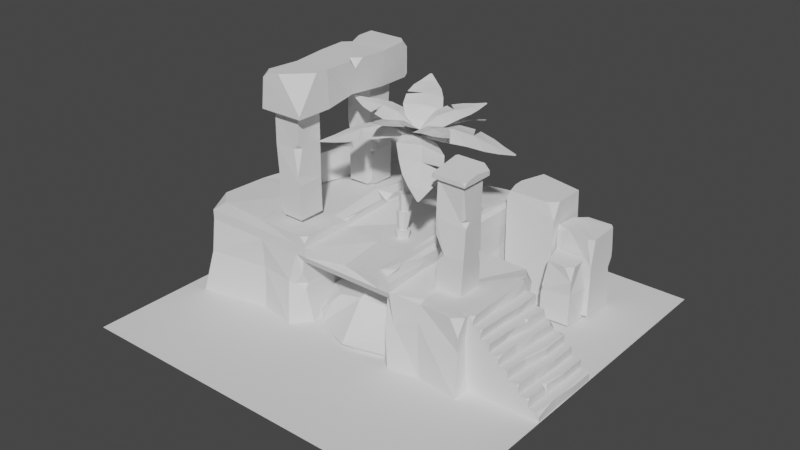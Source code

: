 # Source: polygon_runway_ruins.blend  (saved by Blender 2.90.8; exported with 4.5.12 LTS)
import bpy
from mathutils import Matrix  # noqa: F401  (used for matrix-valued properties, if any)

bpy.ops.wm.read_factory_settings(use_empty=True)
scene = bpy.context.scene
scene.name = 'Scene'

# ---- collections
col_collection = bpy.data.collections.new('Collection'); scene.collection.children.link(col_collection)
col_ruins = bpy.data.collections.new('ruins'); scene.collection.children.link(col_ruins)
col_palms = bpy.data.collections.new('Palms'); scene.collection.children.link(col_palms)
col_rocks = bpy.data.collections.new('Rocks'); scene.collection.children.link(col_rocks)

# ---- world
world_world = bpy.data.worlds.new('World'); scene.world = world_world
world_world.use_nodes = True; world_world.node_tree.nodes.clear()
_N = world_world.node_tree.nodes; _L = world_world.node_tree.links
n0 = _N.new('ShaderNodeOutputWorld'); n0.name = 'World Output'; n0.location = (300, 300)
n1 = _N.new('ShaderNodeBackground'); n1.name = 'Background'; n1.location = (10, 300)
n1.inputs[0].default_value = (0.05088, 0.05088, 0.05088, 1.0)
_L.new(n1.outputs[0], n0.inputs[0])
n0.is_active_output = True
world_world.color = (0.05088, 0.05088, 0.05088)
world_world.use_sun_shadow = False
world_world.sun_shadow_jitter_overblur = 0.0

# ---- meshes
me_plane = bpy.data.meshes.new('Plane')
me_plane.from_pydata([(-4.0, -4.0, 0.0), (4.0, -4.0, 0.0), (-4.0, 4.0, 0.0), (4.0, 4.0, 0.0)], [], [(0, 1, 3, 2)])
_uv = me_plane.uv_layers.new(name='UVMap')
_uv.uv.foreach_set('vector', [0.0, 0.0, 1.0, 0.0, 1.0, 1.0, 0.0, 1.0])
me_plane.use_remesh_fix_poles = True
me_plane.use_remesh_preserve_attributes = False
me_plane.use_mirror_vertex_groups = False
me_plane.update()
me_plane_005 = bpy.data.meshes.new('Plane.005')
me_plane_005.from_pydata([(0.2571, 0.2731, 0.005421), (-0.2758, -0.2542, 0.006324), (-0.2748, 0.2582, 0.01361), (0.2414, -0.2594, 1.992), (0.2493, 0.2857, 1.99), (-0.2782, -0.2455, 1.991), (0.2392, -0.2736, 1.331), (-0.2871, -0.2734, 1.333), (-0.2886, 0.2482, 1.338), (-0.2714, 0.2885, 0.6676), (0.2907, 0.265, 0.6929), (0.136, -0.2625, 0.01149), (0.2554, -0.1513, 0.01482), (0.2502, -0.2437, 0.1205), (-0.2814, 0.283, 1.891), (-0.2778, -0.002384, 1.993), (-0.1793, 0.284, 1.992), (0.2329, 0.1477, 1.327), (0.1646, 0.2317, 1.243), (0.1394, 0.2223, 1.344), (0.2347, 0.2462, 1.429), (-0.1925, -0.2585, 0.6704), (-0.2847, -0.2757, 1.193), (-0.2779, -0.1635, 0.6667), (-0.2773, -0.2613, 0.584), (0.1782, -0.2397, 0.6785), (0.2575, -0.2368, 0.5997), (0.2638, -0.1552, 0.6823), (0.2563, -0.2403, 0.7608)], [], [(1, 11, 13, 26, 25, 21, 24), (8, 7, 5, 15, 14), (7, 6, 3, 5), (10, 9, 8, 19, 18), (3, 4, 16, 15, 5), (0, 2, 9, 10), (17, 18, 19), (6, 17, 20, 4, 3), (25, 26, 27), (2, 1, 24, 23, 9), (12, 11, 1, 2, 0), (21, 22, 23), (11, 12, 13), (9, 23, 22, 7, 8), (14, 15, 16), (13, 12, 0, 10, 27, 26), (17, 19, 20), (20, 19, 8, 14, 16, 4), (21, 23, 24), (22, 21, 25, 28, 6, 7), (25, 27, 28), (28, 27, 10, 18, 17, 6)])
_uv = me_plane_005.uv_layers.new(name='UVMap')
_uv.uv.foreach_set('vector', [0.0, 1.0, 0.0, 0.2216, 0.01343, 0.0, 0.06739, 0.0, 0.06505, 0.1494, 0.01244, 0.8373, 0.0, 1.0, 1.0, 1.0, 0.0, 1.0, 0.0, 1.0, 0.4646, 1.0, 1.0, 1.0, 0.0, 1.0, 0.0, 0.0, 0.0, 0.0, 0.0, 1.0, 1.0, 0.0, 1.0, 1.0, 1.0, 1.0, 1.0, 0.1893, 1.0, 0.1523, 0.0, 0.0, 1.0, 0.0, 1.0, 0.8117, 0.4646, 1.0, 0.0, 1.0, 1.0, 0.0, 1.0, 1.0, 1.0, 1.0, 1.0, 0.0, 0.8058, 0.0, 1.0, 0.1523, 1.0, 0.1893, 0.0, 0.0, 0.8058, 0.0, 1.0, 0.0, 1.0, 0.0, 0.0, 0.0, 0.06505, 0.1494, 0.06739, 0.0, 0.2249, 0.0, 1.0, 1.0, 0.0, 1.0, 0.0, 1.0, 0.1659, 1.0, 1.0, 1.0, 0.2228, 0.0, 0.0, 0.2216, 0.0, 1.0, 1.0, 1.0, 1.0, 0.0, 0.01244, 0.8373, 0.0, 1.0, 0.1659, 1.0, 0.0, 0.2216, 0.2228, 0.0, 0.01343, 0.0, 1.0, 1.0, 0.1659, 1.0, 0.0, 1.0, 0.0, 1.0, 1.0, 1.0, 1.0, 1.0, 0.4646, 1.0, 1.0, 0.8117, 0.01343, 0.0, 0.2228, 0.0, 1.0, 0.0, 1.0, 0.0, 0.2249, 0.0, 0.06739, 0.0, 0.8058, 0.0, 1.0, 0.1893, 1.0, 0.0, 1.0, 0.0, 1.0, 0.1893, 1.0, 1.0, 1.0, 1.0, 1.0, 0.8117, 1.0, 0.0, 0.01244, 0.8373, 0.1659, 1.0, 0.0, 1.0, 0.0, 1.0, 0.01244, 0.8373, 0.06505, 0.1494, 0.06701, 0.0, 0.0, 0.0, 0.0, 1.0, 0.06505, 0.1494, 0.2249, 0.0, 0.06701, 0.0, 0.06701, 0.0, 0.2249, 0.0, 1.0, 0.0, 1.0, 0.1523, 0.8058, 0.0, 0.0, 0.0])
me_plane_005.use_remesh_fix_poles = True
me_plane_005.use_remesh_preserve_attributes = False
me_plane_005.use_mirror_vertex_groups = False
me_plane_005.update()
me_plane_003 = bpy.data.meshes.new('Plane.003')
me_plane_003.from_pydata([(-0.2469, -0.2469, 0.0), (0.2469, -0.2469, 0.0), (-0.2469, 0.2469, 0.0), (0.2469, 0.2469, 0.0), (-0.2469, -0.2469, 1.969), (0.2469, -0.2469, 1.969), (-0.2469, 0.2469, 1.969), (0.2469, 0.2469, 1.969), (-0.3173, -0.3173, 1.969), (0.3173, -0.3173, 1.969), (-0.3173, 0.3173, 1.969), (0.3173, 0.3173, 1.969), (0.258, 0.2175, 1.329), (0.2839, -0.2448, 0.6831), (-0.2374, -0.2893, 1.307), (-0.2425, 0.2141, 0.6564), (0.3173, -0.3173, 1.998), (0.3173, -0.2731, 2.05), (0.2724, -0.3173, 2.043), (-0.3173, -0.2725, 2.05), (-0.3173, -0.3173, 1.997), (-0.2719, -0.3173, 2.043), (0.3173, 0.001266, 2.096), (0.3173, 0.3173, 2.049), (0.2164, 0.3173, 2.15), (-0.3173, 0.3173, 2.117), (-0.3173, 0.285, 2.144), (-0.2846, 0.3173, 2.15), (-0.2427, -0.2576, 0.5113), (-0.09623, -0.2563, 0.6641), (-0.2393, -0.2756, 0.9957), (-0.2418, -0.1152, 0.6567), (0.2649, -0.1871, 1.384), (0.1826, -0.197, 1.299), (0.2698, -0.1877, 1.211), (0.2654, -0.09169, 1.304), (0.2445, 0.2527, 0.442), (0.1929, 0.2512, 0.6525), (0.2445, 0.2527, 0.7026), (0.2474, 0.2051, 0.6551), (-0.2547, 0.2543, 1.749), (-0.2005, 0.2624, 1.31), (-0.2675, 0.2633, 1.236), (-0.2664, 0.1989, 1.307)], [], [(0, 2, 3, 1), (5, 7, 11, 9), (33, 34, 35), (41, 42, 43), (15, 31, 30, 14, 43, 42), (40, 43, 14, 4, 6), (9, 11, 23, 22, 17, 16), (6, 4, 8, 10), (7, 6, 10, 11), (4, 5, 9, 8), (8, 9, 16, 18, 21, 20), (38, 37, 15, 42, 41, 12), (29, 30, 31), (13, 39, 38, 12, 35, 34), (37, 38, 39), (0, 1, 13, 29, 28), (32, 35, 12, 7, 5), (3, 2, 15, 37, 36), (30, 29, 13, 34, 33, 14), (16, 17, 18), (19, 20, 21), (19, 21, 18, 17, 22, 24, 27, 26), (22, 23, 24), (11, 10, 25, 27, 24, 23), (25, 26, 27), (10, 8, 20, 19, 26, 25), (29, 31, 28), (2, 0, 28, 31, 15), (33, 35, 32), (14, 33, 32, 5, 4), (37, 39, 36), (1, 3, 36, 39, 13), (41, 43, 40), (12, 41, 40, 6, 7)])
_uv = me_plane_003.uv_layers.new(name='UVMap')
_uv.uv.foreach_set('vector', [0.0, 0.0, 0.0, 1.0, 1.0, 1.0, 1.0, 0.0, 1.0, 0.0, 1.0, 1.0, 1.0, 1.0, 1.0, 0.0, 0.8319, 0.0, 1.0, 0.0, 1.0, 0.2188, 0.1325, 1.0, 0.0, 1.0, 0.0, 0.8742, 0.0, 1.0, 0.0, 0.3065, 0.0, 0.0, 0.0, 0.0, 0.0, 0.8742, 0.0, 1.0, 0.0, 1.0, 0.0, 0.8742, 0.0, 0.0, 0.0, 0.0, 0.0, 1.0, 1.0, 0.0, 1.0, 1.0, 1.0, 1.0, 1.0, 0.502, 1.0, 0.06976, 1.0, 0.0, 0.0, 1.0, 0.0, 0.0, 0.0, 0.0, 0.0, 1.0, 1.0, 1.0, 0.0, 1.0, 0.0, 1.0, 1.0, 1.0, 0.0, 0.0, 1.0, 0.0, 1.0, 0.0, 0.0, 0.0, 0.0, 0.0, 1.0, 0.0, 1.0, 0.0, 0.9293, 0.0, 0.07162, 0.0, 0.0, 0.0, 1.0, 1.0, 0.8961, 1.0, 0.0, 1.0, 0.0, 1.0, 0.1325, 1.0, 1.0, 1.0, 0.2765, 0.0, 0.0, 0.0, 0.0, 0.3065, 1.0, 0.0, 1.0, 0.8993, 1.0, 1.0, 1.0, 1.0, 1.0, 0.2188, 1.0, 0.0, 0.8961, 1.0, 1.0, 1.0, 1.0, 0.8993, 0.0, 0.0, 1.0, 0.0, 1.0, 0.0, 0.2765, 0.0, 0.0, 0.0, 1.0, 0.0, 1.0, 0.2188, 1.0, 1.0, 1.0, 1.0, 1.0, 0.0, 1.0, 1.0, 0.0, 1.0, 0.0, 1.0, 0.8961, 1.0, 1.0, 1.0, 0.0, 0.0, 0.2765, 0.0, 1.0, 0.0, 1.0, 0.0, 0.8319, 0.0, 0.0, 0.0, 1.0, 0.0, 1.0, 0.06976, 0.9293, 0.0, 0.0, 0.07063, 0.0, 0.0, 0.07162, 0.0, 0.0, 0.07063, 0.07162, 0.0, 0.9293, 0.0, 1.0, 0.06976, 1.0, 0.502, 0.841, 1.0, 0.05162, 1.0, 0.0, 0.9491, 1.0, 0.502, 1.0, 1.0, 0.841, 1.0, 1.0, 1.0, 0.0, 1.0, 0.0, 1.0, 0.05162, 1.0, 0.841, 1.0, 1.0, 1.0, 0.0, 1.0, 0.0, 0.9491, 0.05162, 1.0, 0.0, 1.0, 0.0, 0.0, 0.0, 0.0, 0.0, 0.07063, 0.0, 0.9491, 0.0, 1.0, 0.2765, 0.0, 0.0, 0.3065, 0.0, 0.0, 0.0, 1.0, 0.0, 0.0, 0.0, 0.0, 0.0, 0.3065, 0.0, 1.0, 0.8319, 0.0, 1.0, 0.2188, 1.0, 0.0, 0.0, 0.0, 0.8319, 0.0, 1.0, 0.0, 1.0, 0.0, 0.0, 0.0, 0.8961, 1.0, 1.0, 0.8993, 1.0, 1.0, 1.0, 0.0, 1.0, 1.0, 1.0, 1.0, 1.0, 0.8993, 1.0, 0.0, 0.1325, 1.0, 0.0, 0.8742, 0.0, 1.0, 1.0, 1.0, 0.1325, 1.0, 0.0, 1.0, 0.0, 1.0, 1.0, 1.0])
me_plane_003.use_remesh_fix_poles = True
me_plane_003.use_remesh_preserve_attributes = False
me_plane_003.use_mirror_vertex_groups = False
me_plane_003.update()
me_plane_004 = bpy.data.meshes.new('Plane.004')
me_plane_004.from_pydata([(0.2569, -0.2694, 6.946e-08), (-0.267, 0.2632, 2.019e-08), (0.2544, 0.2661, 3.55e-08), (-0.2792, -0.2557, 1.99), (0.2627, -0.2644, 1.99), (-0.2678, 0.2633, 1.99), (-0.2335, -0.2658, 0.6634), (-0.2899, -0.2527, 1.327), (-0.2858, 0.2746, 1.327), (0.2426, 0.278, 1.327), (0.2452, 0.2657, 0.6634), (0.2571, -0.2808, 0.6634), (-0.2666, -0.1465, 8.387e-09), (-0.1499, -0.2645, 1.938e-08), (-0.2607, -0.2636, 0.1165), (0.2606, 0.2664, 1.891), (-0.02083, 0.2638, 1.99), (0.2635, 0.1648, 1.99), (0.1217, -0.2469, 1.327), (0.2308, -0.2829, 0.831), (0.225, -0.1464, 1.327), (0.2271, -0.2483, 1.426), (-0.2723, 0.1809, 0.6634), (-0.2845, 0.2732, 1.184), (-0.1927, 0.2674, 0.6634), (-0.2781, 0.2671, 0.5763)], [], [(14, 13, 0, 11, 6), (9, 8, 5, 16, 15), (8, 7, 3, 5), (11, 10, 9, 20, 19), (3, 4, 17, 16, 5), (0, 2, 10, 11), (18, 19, 20), (7, 18, 21, 4, 3), (23, 22, 6, 7, 8), (2, 1, 25, 24, 10), (13, 12, 1, 2, 0), (22, 23, 24), (12, 13, 14), (10, 24, 23, 8, 9), (15, 16, 17), (6, 11, 19, 18, 7), (18, 20, 21), (21, 20, 9, 15, 17, 4), (22, 24, 25), (1, 12, 14, 6, 22, 25)])
_uv = me_plane_004.uv_layers.new(name='UVMap')
_uv.uv.foreach_set('vector', [0.01343, 0.0, 0.2228, 0.0, 1.0, 0.0, 1.0, 0.0, 0.07647, 0.0, 1.0, 1.0, 0.0, 1.0, 0.0, 1.0, 0.4646, 1.0, 1.0, 1.0, 0.0, 1.0, 0.0, 0.0, 0.0, 0.0, 0.0, 1.0, 1.0, 0.0, 1.0, 1.0, 1.0, 1.0, 1.0, 0.1893, 1.0, 0.0, 0.0, 0.0, 1.0, 0.0, 1.0, 0.8117, 0.4646, 1.0, 0.0, 1.0, 1.0, 0.0, 1.0, 1.0, 1.0, 1.0, 1.0, 0.0, 0.8058, 0.0, 1.0, 0.0, 1.0, 0.1893, 0.0, 0.0, 0.8058, 0.0, 1.0, 0.0, 1.0, 0.0, 0.0, 0.0, 0.0, 1.0, 0.01244, 0.8373, 0.07647, 0.0, 0.0, 0.0, 0.0, 1.0, 1.0, 1.0, 0.0, 1.0, 0.0, 1.0, 0.1659, 1.0, 1.0, 1.0, 0.2228, 0.0, 0.0, 0.2216, 0.0, 1.0, 1.0, 1.0, 1.0, 0.0, 0.01244, 0.8373, 0.0, 1.0, 0.1659, 1.0, 0.0, 0.2216, 0.2228, 0.0, 0.01343, 0.0, 1.0, 1.0, 0.1659, 1.0, 0.0, 1.0, 0.0, 1.0, 1.0, 1.0, 1.0, 1.0, 0.4646, 1.0, 1.0, 0.8117, 0.07647, 0.0, 1.0, 0.0, 1.0, 0.0, 0.8058, 0.0, 0.0, 0.0, 0.8058, 0.0, 1.0, 0.1893, 1.0, 0.0, 1.0, 0.0, 1.0, 0.1893, 1.0, 1.0, 1.0, 1.0, 1.0, 0.8117, 1.0, 0.0, 0.01244, 0.8373, 0.1659, 1.0, 0.0, 1.0, 0.0, 1.0, 0.0, 0.2216, 0.01343, 0.0, 0.07647, 0.0, 0.01244, 0.8373, 0.0, 1.0])
me_plane_004.use_remesh_fix_poles = True
me_plane_004.use_remesh_preserve_attributes = False
me_plane_004.use_mirror_vertex_groups = False
me_plane_004.update()
me_plane_006 = bpy.data.meshes.new('Plane.006')
me_plane_006.from_pydata([(-0.4925, -0.5042, 9.098e-11), (0.5471, -0.4997, 2.612e-10), (-0.5066, 2.861, 0.0), (-0.5049, 2.861, 0.8219), (-0.4732, 2.025, 2.16e-10), (-0.4657, 1.184, 2.644e-10), (-0.4717, 0.3413, 2.256e-10), (0.5619, 0.3448, 3.574e-10), (0.4808, 1.129, 0.07341), (0.5105, 2.02, 2.481e-11), (-0.4301, 1.19, 0.8219), (-0.3105, 0.3506, 0.8219), (0.5294, 0.3393, 0.8219), (0.5759, 2.049, 0.8043), (-0.01271, -0.4795, 0.8302), (0.5436, -0.497, 0.06431), (0.5197, 0.05049, 0.8287), (0.5066, 2.861, 0.6682), (0.353, 2.861, 0.8219), (0.5197, 2.708, 0.8186), (0.5503, 0.9963, 0.8219), (0.5373, 1.171, 0.6338), (0.5606, 1.375, 0.818), (0.3667, 1.187, 0.8219), (-0.4928, 2.44, 0.8219), (-0.4792, 2.024, 0.6502), (-0.4704, 1.852, 0.8219), (-0.3091, 2.028, 0.819), (-0.4005, -0.3532, 0.8219), (-0.4307, -0.4936, 0.6831), (-0.2789, -0.4873, 0.8247), (0.507, 2.787, 2.194e-12), (0.4322, 2.861, 0.0), (0.5066, 2.861, 0.0744)], [], [(33, 32, 2, 3, 18, 17), (1, 7, 12, 16, 15), (0, 1, 15, 14, 30, 29), (10, 23, 22, 13, 27, 26), (24, 27, 13, 19, 18, 3), (5, 6, 11, 10), (4, 5, 10, 26, 25), (21, 22, 23), (7, 8, 21, 20, 12), (8, 9, 13, 22, 21), (0, 6, 7, 1), (6, 5, 8, 7), (5, 4, 9, 8), (14, 15, 16), (6, 0, 29, 28, 11), (17, 18, 19), (4, 2, 32, 31, 9), (21, 23, 20), (11, 12, 20, 23, 10), (25, 27, 24), (2, 4, 25, 24, 3), (25, 26, 27), (28, 29, 30), (28, 30, 14, 16, 12, 11), (31, 32, 33), (9, 31, 33, 17, 19, 13)])
_uv = me_plane_006.uv_layers.new(name='UVMap')
_uv.uv.foreach_set('vector', [1.0, 1.0, 0.9266, 1.0, 0.0, 1.0, 0.0, 1.0, 0.8481, 1.0, 1.0, 1.0, 1.0, 0.0, 1.0, 0.25, 1.0, 0.25, 1.0, 0.1602, 1.0, 0.0, 0.0, 0.0, 1.0, 0.0, 1.0, 0.0, 0.4405, 0.0, 0.1513, 0.0, 0.0, 0.0, 0.0, 0.5, 0.8078, 0.5, 1.0, 0.5549, 1.0, 0.75, 0.1625, 0.75, 0.0, 0.6986, 0.0, 0.8742, 0.1625, 0.75, 1.0, 0.75, 1.0, 0.9529, 0.8481, 1.0, 0.0, 1.0, 0.0, 0.5, 0.0, 0.25, 0.0, 0.25, 0.0, 0.5, 0.0, 0.75, 0.0, 0.5, 0.0, 0.5, 0.0, 0.6986, 0.0, 0.75, 1.0, 0.5, 1.0, 0.5549, 0.8078, 0.5, 1.0, 0.25, 1.0, 0.5, 1.0, 0.5, 1.0, 0.444, 1.0, 0.25, 1.0, 0.5, 1.0, 0.75, 1.0, 0.75, 1.0, 0.5549, 1.0, 0.5, 0.0, 0.0, 0.0, 0.25, 1.0, 0.25, 1.0, 0.0, 0.0, 0.25, 0.0, 0.5, 1.0, 0.5, 1.0, 0.25, 0.0, 0.5, 0.0, 0.75, 1.0, 0.75, 1.0, 0.5, 0.4405, 0.0, 1.0, 0.0, 1.0, 0.1602, 0.0, 0.25, 0.0, 0.0, 0.0, 0.0, 0.0, 0.04104, 0.0, 0.25, 1.0, 1.0, 0.8481, 1.0, 1.0, 0.9529, 0.0, 0.75, 0.0, 1.0, 0.9266, 1.0, 1.0, 0.9779, 1.0, 0.75, 1.0, 0.5, 0.8078, 0.5, 1.0, 0.444, 0.0, 0.25, 1.0, 0.25, 1.0, 0.444, 0.8078, 0.5, 0.0, 0.5, 0.0, 0.75, 0.1625, 0.75, 0.0, 0.8742, 0.0, 1.0, 0.0, 0.75, 0.0, 0.75, 0.0, 0.8742, 0.0, 1.0, 0.0, 0.75, 0.0, 0.6986, 0.1625, 0.75, 0.0, 0.04104, 0.0, 0.0, 0.1513, 0.0, 0.0, 0.04104, 0.1513, 0.0, 0.4405, 0.0, 1.0, 0.1602, 1.0, 0.25, 0.0, 0.25, 1.0, 0.9779, 0.9266, 1.0, 1.0, 1.0, 1.0, 0.75, 1.0, 0.9779, 1.0, 1.0, 1.0, 1.0, 1.0, 0.9529, 1.0, 0.75])
me_plane_006.use_remesh_fix_poles = True
me_plane_006.use_remesh_preserve_attributes = False
me_plane_006.use_mirror_vertex_groups = False
me_plane_006.update()
me_cube_002 = bpy.data.meshes.new('Cube.002')
me_cube_002.from_pydata([(-0.8839, -1.023, -0.9795), (-0.9645, 0.9715, -0.9937), (1.008, -1.004, -0.9963), (1.035, 0.9298, -0.9846), (0.881, 0.9136, 0.9126), (0.6463, -0.7921, 0.9468), (0.953, -0.7911, 0.643), (0.9319, -0.4533, 0.9349), (-0.691, 0.9858, 0.9856), (-0.9945, 0.9956, 0.6904), (-0.9813, -0.04608, 0.992), (-0.9586, -1.008, 0.8527), (-0.8331, -0.9897, 0.9816), (-0.9738, -0.4626, 0.9889)], [], [(1, 9, 8, 4, 3), (4, 8, 10, 13, 12, 5, 7), (1, 3, 2, 0), (3, 4, 7, 6, 2), (5, 6, 7), (2, 6, 5, 12, 11, 0), (8, 9, 10), (11, 12, 13), (0, 11, 13, 10, 9, 1)])
_uv = me_cube_002.uv_layers.new(name='UVMap')
_uv.uv.foreach_set('vector', [0.375, 0.25, 0.5862, 0.25, 0.625, 0.2911, 0.625, 0.5, 0.375, 0.5, 0.625, 0.5, 0.8339, 0.5, 0.875, 0.6303, 0.875, 0.6822, 0.8578, 0.75, 0.6639, 0.75, 0.625, 0.7051, 0.125, 0.5, 0.375, 0.5, 0.375, 0.75, 0.125, 0.75, 0.375, 0.5, 0.625, 0.5, 0.625, 0.7051, 0.5867, 0.75, 0.375, 0.75, 0.6639, 0.75, 0.5867, 0.75, 0.625, 0.7051, 0.375, 0.75, 0.5867, 0.75, 0.625, 0.7889, 0.625, 0.9828, 0.6082, 1.0, 0.375, 1.0, 0.8339, 0.5, 0.5862, 0.25, 0.625, 0.1197, 0.6082, 0.0, 0.625, 0.9828, 0.875, 0.6822, 0.375, 0.0, 0.6082, 0.0, 0.625, 0.06783, 0.625, 0.1197, 0.5862, 0.25, 0.375, 0.25])
me_cube_002.use_remesh_fix_poles = True
me_cube_002.use_remesh_preserve_attributes = False
me_cube_002.use_mirror_vertex_groups = False
me_cube_002.update()
me_plane_001 = bpy.data.meshes.new('Plane.001')
me_plane_001.from_pydata([(-3.589, -1.8, 7.451e-09), (0.9, -1.5, -7.451e-09), (-3.5, 3.0, 0.0), (1.0, 3.0, 0.0), (-3.5, 3.0, 1.5), (-3.5, -1.5, 1.5), (0.9, -1.418, 1.343), (1.0, 3.0, 1.5), (-1.085, -1.276, -1.49e-08), (-1.25, 3.0, 0.0), (-1.15, -1.418, 1.343), (-1.25, 3.0, 1.5), (-3.656, 0.8123, 0.0), (1.0, 0.75, 0.0), (-3.5, 0.75, 1.5), (1.0, 0.75, 1.5), (-1.25, 0.75, 0.0), (2.54, -1.585, -3.725e-09), (2.5, 0.75, 0.0), (-3.5, 0.75, 1.7), (-3.5, -1.5, 1.7), (-1.25, -1.5, 1.7), (1.0, -1.5, 1.7), (1.0, 0.75, 1.7), (1.0, 3.0, 1.7), (-1.25, 3.0, 1.7), (-3.5, 3.0, 1.7), (-1.384, -1.648, 0.0), (1.031, -1.592, -3.725e-09), (-1.25, -1.5, 1.5), (1.0, -1.5, 1.5), (-1.15, 1.9, -7.451e-09), (0.9, 1.9, -7.451e-09), (-1.15, 1.9, 1.4), (0.9, 1.9, 1.4), (-1.015, -1.5, 1.5), (0.7647, -1.5, 1.5), (0.7647, 3.0, 0.0), (-1.015, 3.0, 0.0), (0.7647, 3.0, 1.5), (-1.015, 3.0, 1.5), (-1.015, -1.5, 1.7), (0.7647, -1.5, 1.7), (0.7647, 3.0, 1.7), (-1.015, 3.0, 1.7), (0.7647, 0.75, 1.7), (-0.9993, 0.8164, 1.762), (-0.9356, -1.418, 1.343), (0.6856, -1.418, 1.343), (-0.9356, 1.9, 0.0), (0.6856, 1.9, 0.0), (-0.9356, 1.9, 1.4), (0.6856, 1.9, 1.4), (-3.326, 0.7429, 1.895), (0.7647, -1.5, 1.9), (-1.25, 3.0, 1.9), (-1.25, -1.5, 1.9), (-1.015, 2.864, 1.9), (-1.28, 0.7909, 1.99), (0.7647, 3.0, 1.9), (0.715, 0.6974, 1.964), (-3.5, 1.803, 0.0), (1.0, 2.132, 0.0), (-1.032, 2.18, 1.93), (-3.5, 1.803, 1.5), (-3.5, 1.803, 1.7), (-1.25, 1.968, 1.9), (0.7647, 2.115, 1.9), (-1.015, 1.985, 1.7), (1.0, 2.132, 1.7), (-3.5, 1.803, 1.9), (0.7647, 2.115, 1.7), (1.0, 2.132, 1.5), (-1.25, 1.968, 0.0), (-1.274, -0.4224, 1.851), (-1.15, -0.3487, 1.4), (-3.5, -0.1362, 0.0), (0.7647, -0.5218, 1.9), (-0.9356, -0.3681, 1.4), (-1.015, -0.3609, 1.7), (2.5, -0.6787, 0.0), (-3.5, -0.1362, 1.7), (0.9, -0.534, -7.451e-09), (0.7647, -0.5218, 1.7), (2.5, -0.6787, 1.5), (0.9, -0.534, 1.4), (-3.5, -0.1362, 1.5), (1.0, -0.5431, 0.0), (-3.5, -0.1362, 1.9), (0.9819, -0.5186, 1.555), (1.0, -0.5431, 1.7), (-1.15, -0.3487, -7.451e-09), (-1.25, -0.3396, 0.0), (0.6856, -0.5147, 1.4), (-2.732, 3.0, 1.5), (-2.617, 2.936, 1.949), (-2.158, -1.5, 1.7), (-2.318, -0.243, 1.9), (-2.445, 0.75, 0.0), (-2.415, 0.7218, 1.822), (-2.215, -1.465, 1.9), (-2.709, 2.92, 0.0), (-2.588, 1.87, 0.0), (-2.158, -1.5, 1.5), (-2.318, -0.243, 0.0), (-2.588, 1.87, 1.9), (-2.158, -1.5, 0.0), (-2.732, 3.0, 1.7), (-0.1531, -1.418, 1.343), (-0.1827, -0.4361, 1.681), (-0.2479, 1.9, 0.0), (-0.2786, 3.0, 1.592), (-0.2786, 3.0, 0.0), (-0.2518, 2.041, 1.681), (-0.2479, 1.9, 1.4), (-0.2158, 0.75, 1.592), (-0.2786, 3.0, 1.5), (-0.1531, -1.5, 1.5), (-0.2518, 2.041, 0.0), (-0.1827, -0.4361, 1.4), (-0.1412, -1.371, 1.596), (0.9066, 2.959, 0.8746), (1.067, -1.453, 0.8746), (-3.427, -1.649, 0.8745), (-3.468, 2.94, 0.8745), (-1.441, -1.528, 0.872), (-1.389, 2.94, 0.8668), (-3.468, 0.7425, 0.8745), (0.9535, 0.8869, 0.8746), (2.475, -1.453, 0.8746), (2.475, 0.6596, 0.8746), (0.9, -1.5, 0.8163), (0.9, 1.9, 0.8163), (-1.15, 1.9, 0.8163), (-0.9356, 1.9, 0.8163), (0.6856, 1.9, 0.8163), (0.7368, 2.959, 0.8746), (-0.9019, 2.959, 0.8746), (0.9674, 2.151, 1.061), (-3.468, 1.771, 0.8745), (-1.15, -0.3487, 0.8163), (2.373, -0.6572, 0.8745), (0.9, -0.534, 0.8163), (-3.468, -0.1229, 0.8745), (-2.124, 2.979, 0.8955), (-2.157, -1.455, 0.8745), (-0.2352, 2.967, 1.003), (-0.2479, 1.9, 0.8163), (1.451, 0.6609, 0.0), (1.648, -1.463, 1.863e-09), (1.534, 0.75, 1.5), (1.534, -0.5914, 0.0), (1.534, -0.5914, 1.44), (1.496, 0.8059, 0.8746), (1.568, -1.41, 1.092), (-1.128, -1.5, 1.9), (-1.015, -1.5, 1.787), (-1.015, -1.387, 1.9), (0.8148, -1.494, 1.906), (0.9619, -1.49, 1.813), (1.011, -1.279, 1.888), (1.0, 0.75, 1.827), (0.9291, 0.7369, 1.916), (0.9273, 2.127, 1.9), (1.0, 2.132, 1.827), (0.9531, 2.669, 1.915), (1.0, -0.5431, 1.827), (0.9273, -0.5365, 1.9), (0.9597, -1.054, 1.911), (0.9772, 2.97, 1.812), (0.844, 2.975, 1.91), (0.9541, 2.823, 1.92), (-1.161, -1.436, 1.09), (-1.327, -1.497, 0.8488), (-1.163, -1.36, 0.7332), (-1.17, -1.292, 0.8173), (2.305, -1.464, 1.5), (2.487, -1.475, 1.168), (2.5, -1.302, 1.5), (1.125, -1.462, 1.5), (1.572, -1.341, 1.425), (1.875, -1.386, 1.5), (1.569, -1.232, 1.475), (-3.285, 2.984, 1.912), (-3.5, 3.0, 1.762), (-3.5, 2.862, 1.9), (-3.161, -1.467, 1.95), (-3.478, -1.158, 1.951), (-3.5, -1.5, 1.7), (-1.244, 0.7942, 1.978), (-0.9993, 0.651, 1.9), (-1.025, 0.8141, 1.793), (-1.001, 0.9817, 1.903), (-0.9851, -0.07926, 1.874), (-1.092, -0.3834, 1.829), (-1.027, -0.7159, 1.862), (-1.015, -0.3609, 1.8), (2.5, 0.5477, 1.5), (2.492, 0.7211, 1.3), (2.28, 0.8259, 1.444)], [], [(48, 108, 119, 93), (4, 64, 65, 26), (128, 138, 72, 15), (127, 143, 86, 14), (126, 144, 94, 11), (8, 174, 173, 125, 27), (123, 145, 103, 5), (137, 126, 11, 40), (14, 86, 81, 19), (12, 61, 102, 98), (0, 76, 104, 106), (40, 11, 25, 44), (124, 139, 64, 4), (149, 151, 80, 17), (15, 72, 69, 23), (6, 48, 93, 85), (152, 89, 30, 179, 182), (154, 149, 17, 129), (150, 152, 84, 197, 199), (25, 107, 95, 55), (54, 158, 160, 168, 167, 77), (11, 94, 107, 25), (36, 30, 22, 42), (5, 103, 96, 20), (30, 89, 90, 22), (134, 147, 114, 51), (48, 6, 30, 36), (131, 1, 28, 122), (175, 174, 8, 91, 140), (135, 132, 34, 52), (47, 10, 75, 78), (131, 6, 85, 142), (133, 134, 51, 33), (10, 47, 35, 29), (47, 108, 117, 35), (29, 35, 41, 21), (35, 117, 120, 41), (67, 163, 165, 171, 170, 59), (41, 120, 109, 79), (19, 81, 88, 53), (46, 115, 113, 68), (7, 39, 43, 24), (39, 116, 111, 43), (121, 136, 39, 7), (136, 146, 116, 39), (23, 69, 164, 161), (53, 99, 105, 70), (20, 96, 100, 186, 188), (42, 22, 159, 158, 54), (191, 189, 190), (41, 79, 196, 195, 157, 156), (45, 83, 77, 60), (44, 25, 55, 57), (58, 189, 192, 63, 66), (74, 194, 193, 190, 189, 58), (43, 71, 67, 59), (70, 105, 95, 183, 185), (13, 87, 82, 32, 50, 110, 118, 62), (73, 102, 101, 9), (22, 90, 166, 168, 160, 159), (63, 68, 44, 57), (67, 71, 45, 60), (62, 118, 112, 37, 3), (165, 164, 69, 24, 169, 171), (138, 62, 3, 121), (68, 113, 111, 44), (69, 72, 7, 24), (66, 63, 57, 55), (139, 61, 12, 127), (70, 65, 19, 53), (65, 64, 14, 19), (140, 91, 31, 133), (151, 87, 13, 148), (85, 93, 52, 34), (46, 68, 63, 192, 191), (77, 83, 42, 54), (56, 155, 157, 195, 194, 74), (77, 167, 162, 60), (84, 152, 182, 181, 176, 178), (90, 89, 15, 23), (92, 91, 8, 27), (82, 87, 28, 1), (78, 75, 33, 51), (93, 119, 114, 52), (79, 109, 115, 46), (81, 86, 5, 20), (92, 104, 98, 16), (60, 162, 163, 67), (141, 80, 18, 130), (88, 97, 99, 53), (142, 85, 34, 132), (143, 76, 0, 123), (187, 186, 100, 97, 88), (98, 102, 73, 16), (97, 100, 56, 74), (98, 104, 76, 12), (101, 102, 61, 2), (95, 105, 66, 55), (144, 101, 2, 124), (145, 106, 27, 125), (106, 104, 92, 27), (105, 99, 58, 66), (100, 96, 21, 56), (26, 65, 70, 185, 184), (99, 97, 74, 58), (107, 94, 4, 26), (96, 103, 29, 21), (114, 119, 78, 51), (118, 110, 49, 31, 91, 92, 16, 73), (111, 113, 71, 43), (117, 108, 48, 36), (120, 117, 36, 42), (109, 120, 42, 83), (113, 115, 45, 71), (111, 116, 40, 44), (146, 112, 38, 137), (115, 109, 83, 45), (119, 108, 47, 78), (147, 110, 50, 135), (112, 118, 73, 9, 38), (114, 147, 135, 52), (116, 146, 137, 40), (103, 145, 125, 29), (94, 144, 124, 4), (86, 143, 123, 5), (82, 142, 132, 32), (153, 150, 199, 198, 130), (75, 140, 133, 33), (64, 139, 127, 14), (72, 138, 121, 7), (37, 112, 146, 136), (3, 37, 136, 121), (31, 49, 134, 133), (1, 131, 142, 82), (50, 32, 132, 135), (6, 131, 122, 30), (49, 110, 147, 134), (148, 153, 130, 18), (17, 80, 141, 129), (2, 61, 139, 124), (38, 9, 126, 137), (0, 106, 145, 123), (173, 172, 10, 29, 125), (9, 101, 144, 126), (12, 76, 143, 127), (13, 62, 138, 128), (181, 180, 154, 129, 177, 176), (13, 128, 153, 148), (129, 141, 84, 178, 177), (80, 151, 148, 18), (15, 89, 152, 150), (128, 15, 150, 153), (122, 28, 149, 154), (28, 87, 151, 149), (155, 156, 157), (21, 41, 156, 155, 56), (158, 159, 160), (163, 164, 165), (166, 167, 168), (166, 161, 162, 167), (161, 164, 163, 162), (166, 90, 23, 161), (169, 170, 171), (24, 43, 59, 170, 169), (172, 173, 175), (10, 172, 175, 140, 75), (173, 174, 175), (176, 177, 178), (30, 122, 154, 180, 179), (181, 182, 180), (182, 179, 180), (183, 184, 185), (95, 107, 26, 184, 183), (186, 187, 188), (88, 81, 20, 188, 187), (189, 191, 192), (196, 194, 195), (194, 196, 193), (193, 196, 79, 46, 191, 190), (197, 198, 199), (84, 141, 130, 198, 197)])
_uv = me_plane_001.uv_layers.new(name='UVMap')
_uv.uv.foreach_set('vector', [0.8259, 0.0, 0.7474, 0.0, 0.7446, 0.0, 0.8259, 0.0, 0.0, 1.0, 0.0, 0.7341, 0.0, 0.7341, 0.0, 1.0, 1.0, 0.5, 1.0, 0.8071, 1.0, 0.8071, 1.0, 0.5, 0.0, 0.5, 0.0, 0.3031, 0.0, 0.3031, 0.0, 0.5, 0.4731, 1.0, 0.2957, 1.0, 0.1707, 1.0, 0.5, 1.0, 0.5222, 0.0, 0.5222, 0.0, 0.5095, 0.0, 0.5, 0.0, 0.5, 0.0, 0.0, 0.0, 0.2983, 0.0, 0.2983, 0.0, 0.0, 0.0, 0.6667, 1.0, 0.4731, 1.0, 0.5, 1.0, 0.6667, 1.0, 0.0, 0.5, 0.0, 0.3031, 0.0, 0.3031, 0.0, 0.5, 0.0, 0.5, 0.0, 0.7341, 0.2027, 0.7489, 0.2345, 0.5, 0.0, 0.0, 0.0, 0.3031, 0.2626, 0.2793, 0.2983, 0.0, 0.6667, 1.0, 0.5, 1.0, 0.5, 1.0, 0.6667, 1.0, 0.0, 1.0, 0.0, 0.7341, 0.0, 0.7341, 0.0, 1.0, 1.0, 0.0, 1.0, 0.2019, 1.0, 0.1825, 1.0, 0.0, 1.0, 0.5, 1.0, 0.8071, 1.0, 0.8071, 1.0, 0.5, 0.9778, 0.0, 0.8259, 0.0, 0.8259, 0.0, 0.9778, 0.0, 1.0, 0.2019, 1.0, 0.2126, 1.0, 0.0, 1.0, 0.0, 1.0, 0.02602, 1.0, 0.0, 1.0, 0.0, 1.0, 0.0, 1.0, 0.0, 1.0, 0.5, 1.0, 0.2019, 1.0, 0.1825, 1.0, 0.4551, 1.0, 0.5, 0.5, 1.0, 0.1707, 1.0, 0.1707, 1.0, 0.5, 1.0, 0.8333, 0.0, 0.8669, 0.0, 0.9486, 0.02553, 0.9682, 0.09679, 0.9485, 0.2141, 0.8333, 0.2174, 0.5, 1.0, 0.1707, 1.0, 0.1707, 1.0, 0.5, 1.0, 0.8333, 0.0, 1.0, 0.0, 1.0, 0.0, 0.8333, 0.0, 0.0, 0.0, 0.2983, 0.0, 0.2983, 0.0, 0.0, 0.0, 1.0, 0.0, 1.0, 0.2126, 1.0, 0.2126, 1.0, 0.0, 0.6741, 0.0, 0.7385, 0.0, 0.7385, 0.0, 0.6741, 0.0, 0.8259, 0.0, 0.9778, 0.0, 1.0, 0.0, 0.8333, 0.0, 0.9778, 0.0, 0.9778, 0.0, 1.0, 0.0, 1.0, 0.0, 0.5222, 0.0, 0.5222, 0.0, 0.5222, 0.0, 0.5222, 0.0, 0.5222, 0.0, 0.8259, 0.0, 0.9778, 0.0, 0.9778, 0.0, 0.8259, 0.0, 0.6741, 0.0, 0.5222, 0.0, 0.5222, 0.0, 0.6741, 0.0, 0.9778, 0.0, 0.9778, 0.0, 0.9778, 0.0, 0.9778, 0.0, 0.5222, 0.0, 0.6741, 0.0, 0.6741, 0.0, 0.5222, 0.0, 0.5222, 0.0, 0.6741, 0.0, 0.6667, 0.0, 0.5, 0.0, 0.6741, 0.0, 0.7474, 0.0, 0.7474, 0.0, 0.6667, 0.0, 0.5, 0.0, 0.6667, 0.0, 0.6667, 0.0, 0.5, 0.0, 0.6667, 0.0, 0.7474, 0.0, 0.7471, 0.02608, 0.6667, 0.0, 0.8333, 0.8033, 0.9485, 0.806, 0.9881, 0.9353, 0.9949, 0.9721, 0.9029, 1.0, 0.8333, 1.0, 0.6667, 0.0, 0.7471, 0.02608, 0.7446, 0.2364, 0.6667, 0.2531, 0.0, 0.5, 0.0, 0.3031, 0.0, 0.3031, 0.01655, 0.5, 0.6667, 0.5, 0.7415, 0.5, 0.7381, 0.7868, 0.6667, 0.7744, 1.0, 1.0, 0.8333, 1.0, 0.8333, 1.0, 1.0, 1.0, 0.8333, 1.0, 0.7356, 1.0, 0.7356, 1.0, 0.8333, 1.0, 0.964, 1.0, 0.8333, 1.0, 0.8333, 1.0, 1.0, 1.0, 0.8333, 1.0, 0.7356, 1.0, 0.7356, 1.0, 0.8333, 1.0, 1.0, 0.5, 1.0, 0.8071, 1.0, 0.8071, 1.0, 0.5, 0.01655, 0.5, 0.2345, 0.5, 0.2027, 0.7489, 0.0, 0.7341, 0.0, 0.0, 0.2983, 0.0, 0.2983, 0.0, 0.07376, 0.0, 0.0, 0.0, 0.8333, 0.0, 1.0, 0.0, 0.9699, 0.0, 0.8669, 0.0, 0.8333, 0.0, 0.6514, 0.5, 0.5211, 0.5, 0.6667, 0.4632, 0.6667, 0.0, 0.6667, 0.2531, 0.6667, 0.2531, 0.6667, 0.2308, 0.6667, 0.02515, 0.6667, 0.0, 0.8333, 0.5, 0.8333, 0.2174, 0.8333, 0.2174, 0.8333, 0.5, 0.6667, 1.0, 0.5, 1.0, 0.5, 1.0, 0.6667, 0.9697, 0.5, 0.5, 0.5211, 0.5, 0.6667, 0.5365, 0.6667, 0.8156, 0.5, 0.7706, 0.5, 0.2579, 0.6049, 0.2549, 0.6667, 0.274, 0.6667, 0.4632, 0.5211, 0.5, 0.5, 0.5, 0.8333, 1.0, 0.8333, 0.8033, 0.8333, 0.8033, 0.8333, 1.0, 0.0, 0.7341, 0.2027, 0.7489, 0.1707, 1.0, 0.04151, 1.0, 0.0, 0.9693, 1.0, 0.5, 1.0, 0.2126, 0.9778, 0.0, 0.9778, 0.0, 0.8259, 0.0, 0.7385, 0.0, 0.7218, 0.7868, 1.0, 0.8071, 0.5, 0.7706, 0.2027, 0.7489, 0.1707, 1.0, 0.5, 1.0, 1.0, 0.0, 1.0, 0.2126, 1.0, 0.2126, 0.9682, 0.09679, 0.9486, 0.02553, 0.9699, 0.0, 0.6667, 0.8156, 0.6667, 0.7744, 0.6667, 1.0, 0.6667, 0.9697, 0.8333, 0.8033, 0.8333, 0.8033, 0.8333, 0.5, 0.8333, 0.5, 1.0, 0.8071, 0.7218, 0.7868, 0.7356, 1.0, 0.8333, 1.0, 1.0, 1.0, 0.9881, 0.9353, 1.0, 0.8071, 1.0, 0.8071, 1.0, 1.0, 1.0, 1.0, 0.9949, 0.9721, 1.0, 0.8071, 1.0, 0.8071, 1.0, 1.0, 0.964, 1.0, 0.6667, 0.7744, 0.7381, 0.7868, 0.7356, 1.0, 0.6667, 1.0, 1.0, 0.8071, 1.0, 0.8071, 1.0, 1.0, 1.0, 1.0, 0.5, 0.7706, 0.6667, 0.8156, 0.6667, 0.9697, 0.5, 1.0, 0.0, 0.7341, 0.0, 0.7341, 0.0, 0.5, 0.0, 0.5, 0.0, 0.7341, 0.0, 0.7341, 0.0, 0.5, 0.01655, 0.5, 0.0, 0.7341, 0.0, 0.7341, 0.0, 0.5, 0.0, 0.5, 0.5222, 0.0, 0.5222, 0.0, 0.5222, 0.0, 0.5222, 0.0, 1.0, 0.2019, 1.0, 0.2126, 1.0, 0.5, 1.0, 0.5, 0.9778, 0.0, 0.8259, 0.0, 0.8259, 0.0, 0.9778, 0.0, 0.6667, 0.5, 0.6667, 0.7744, 0.6667, 0.8156, 0.6667, 0.5365, 0.6514, 0.5, 0.8333, 0.2174, 0.8333, 0.2174, 0.8333, 0.0, 0.8333, 0.0, 0.5, 0.0, 0.5865, 0.0, 0.6667, 0.02515, 0.6667, 0.2308, 0.6049, 0.2549, 0.5, 0.2579, 0.8333, 0.2174, 0.9485, 0.2141, 0.9585, 0.5, 0.8333, 0.5, 1.0, 0.1825, 1.0, 0.2019, 1.0, 0.02602, 1.0, 0.0, 1.0, 0.0, 1.0, 0.04396, 1.0, 0.2126, 1.0, 0.2126, 1.0, 0.5, 1.0, 0.5, 0.5, 0.2579, 0.5222, 0.0, 0.5222, 0.0, 0.5, 0.0, 0.9778, 0.0, 1.0, 0.2126, 1.0, 0.0, 0.9778, 0.0, 0.6741, 0.0, 0.5222, 0.0, 0.5222, 0.0, 0.6741, 0.0, 0.8259, 0.0, 0.7446, 0.0, 0.7385, 0.0, 0.8259, 0.0, 0.6667, 0.2531, 0.7446, 0.2364, 0.7415, 0.5, 0.6667, 0.5, 0.0, 0.3031, 0.0, 0.3031, 0.0, 0.0, 0.0, 0.0, 0.5, 0.2579, 0.2626, 0.2793, 0.2345, 0.5, 0.5, 0.5, 0.8333, 0.5, 0.9585, 0.5, 0.9485, 0.806, 0.8333, 0.8033, 1.0, 0.1825, 1.0, 0.1825, 1.0, 0.5, 1.0, 0.5, 0.0, 0.3031, 0.2626, 0.2793, 0.2345, 0.5, 0.01655, 0.5, 0.9778, 0.0, 0.9778, 0.0, 0.9778, 0.0, 0.9778, 0.0, 0.0, 0.3031, 0.0, 0.3031, 0.0, 0.0, 0.0, 0.0, 0.0, 0.07068, 0.07376, 0.0, 0.2983, 0.0, 0.2626, 0.2793, 0.0, 0.3031, 0.2345, 0.5, 0.2027, 0.7489, 0.5, 0.7706, 0.5, 0.5, 0.2626, 0.2793, 0.2983, 0.0, 0.5, 0.0, 0.5, 0.2579, 0.2345, 0.5, 0.2626, 0.2793, 0.0, 0.3031, 0.0, 0.5, 0.1707, 1.0, 0.2027, 0.7489, 0.0, 0.7341, 0.0, 1.0, 0.1707, 1.0, 0.2027, 0.7489, 0.5, 0.7706, 0.5, 1.0, 0.2957, 1.0, 0.1707, 1.0, 0.0, 1.0, 0.0, 1.0, 0.2983, 0.0, 0.2983, 0.0, 0.5, 0.0, 0.5, 0.0, 0.2983, 0.0, 0.2626, 0.2793, 0.5, 0.2579, 0.5, 0.0, 0.2027, 0.7489, 0.2345, 0.5, 0.5, 0.5, 0.5, 0.7706, 0.2983, 0.0, 0.2983, 0.0, 0.5, 0.0, 0.5, 0.0, 0.0, 1.0, 0.0, 0.7341, 0.0, 0.7341, 0.0, 0.9693, 0.0, 1.0, 0.2345, 0.5, 0.2626, 0.2793, 0.5, 0.2579, 0.5, 0.5, 0.1707, 1.0, 0.1707, 1.0, 0.0, 1.0, 0.0, 1.0, 0.2983, 0.0, 0.2983, 0.0, 0.5, 0.0, 0.5, 0.0, 0.7385, 0.0, 0.7446, 0.0, 0.6741, 0.0, 0.6741, 0.0, 0.7218, 0.7868, 0.7385, 0.0, 0.6741, 0.0, 0.5222, 0.0, 0.5222, 0.0, 0.5, 0.2579, 0.5, 0.5, 0.5, 0.7706, 0.7356, 1.0, 0.7381, 0.7868, 0.8333, 0.8033, 0.8333, 1.0, 0.7474, 0.0, 0.7474, 0.0, 0.8259, 0.0, 0.8333, 0.0, 0.7471, 0.02608, 0.7474, 0.0, 0.8333, 0.0, 0.8333, 0.0, 0.7446, 0.2364, 0.7471, 0.02608, 0.8333, 0.0, 0.8333, 0.2174, 0.7381, 0.7868, 0.7415, 0.5, 0.8333, 0.5, 0.8333, 0.8033, 0.7356, 1.0, 0.7356, 1.0, 0.6667, 1.0, 0.6667, 1.0, 0.7356, 1.0, 0.7356, 1.0, 0.6667, 1.0, 0.6667, 1.0, 0.7415, 0.5, 0.7446, 0.2364, 0.8333, 0.2174, 0.8333, 0.5, 0.7446, 0.0, 0.7474, 0.0, 0.6741, 0.0, 0.6741, 0.0, 0.7385, 0.0, 0.7385, 0.0, 0.8259, 0.0, 0.8259, 0.0, 0.7356, 1.0, 0.7218, 0.7868, 0.5, 0.7706, 0.5, 1.0, 0.6667, 1.0, 0.7385, 0.0, 0.7385, 0.0, 0.8259, 0.0, 0.8259, 0.0, 0.7356, 1.0, 0.7356, 1.0, 0.6667, 1.0, 0.6667, 1.0, 0.2983, 0.0, 0.2983, 0.0, 0.5, 0.0, 0.5, 0.0, 0.1707, 1.0, 0.2957, 1.0, 0.0, 1.0, 0.0, 1.0, 0.0, 0.3031, 0.0, 0.3031, 0.0, 0.0, 0.0, 0.0, 0.9778, 0.0, 0.9778, 0.0, 0.9778, 0.0, 0.9778, 0.0, 1.0, 0.5, 1.0, 0.5, 1.0, 0.5, 1.0, 0.5, 1.0, 0.5, 0.5222, 0.0, 0.5222, 0.0, 0.5222, 0.0, 0.5222, 0.0, 0.0, 0.7341, 0.0, 0.7341, 0.0, 0.5, 0.0, 0.5, 1.0, 0.8071, 1.0, 0.8071, 0.964, 1.0, 1.0, 1.0, 0.8333, 1.0, 0.7356, 1.0, 0.7356, 1.0, 0.8333, 1.0, 1.0, 1.0, 0.8333, 1.0, 0.8333, 1.0, 0.964, 1.0, 0.5222, 0.0, 0.6741, 0.0, 0.6741, 0.0, 0.5222, 0.0, 0.9778, 0.0, 0.9778, 0.0, 0.9778, 0.0, 0.9778, 0.0, 0.8259, 0.0, 0.9778, 0.0, 0.9778, 0.0, 0.8259, 0.0, 0.9778, 0.0, 0.9778, 0.0, 1.0, 0.0, 1.0, 0.0, 0.6741, 0.0, 0.7385, 0.0, 0.7385, 0.0, 0.6741, 0.0, 1.0, 0.5, 1.0, 0.5, 1.0, 0.5, 1.0, 0.5, 1.0, 0.0, 1.0, 0.1825, 1.0, 0.1825, 1.0, 0.0, 0.0, 1.0, 0.0, 0.7341, 0.0, 0.7341, 0.0, 1.0, 0.6667, 1.0, 0.5, 1.0, 0.4731, 1.0, 0.6667, 1.0, 0.0, 0.0, 0.2983, 0.0, 0.2983, 0.0, 0.0, 0.0, 0.5095, 0.0, 0.5222, 0.0, 0.5222, 0.0, 0.5, 0.0, 0.5, 0.0, 0.5, 1.0, 0.1707, 1.0, 0.2957, 1.0, 0.4731, 1.0, 0.0, 0.5, 0.0, 0.3031, 0.0, 0.3031, 0.0, 0.5, 1.0, 0.5, 1.0, 0.8071, 1.0, 0.8071, 1.0, 0.5, 1.0, 0.0, 1.0, 0.0, 1.0, 0.0, 1.0, 0.0, 1.0, 0.0, 1.0, 0.0, 1.0, 0.5, 1.0, 0.5, 1.0, 0.5, 1.0, 0.5, 1.0, 0.0, 1.0, 0.1825, 1.0, 0.1825, 1.0, 0.04396, 1.0, 0.0, 1.0, 0.1825, 1.0, 0.2019, 1.0, 0.5, 1.0, 0.5, 1.0, 0.5, 1.0, 0.2126, 1.0, 0.2019, 1.0, 0.5, 1.0, 0.5, 1.0, 0.5, 1.0, 0.5, 1.0, 0.5, 1.0, 0.0, 1.0, 0.0, 1.0, 0.0, 1.0, 0.0, 1.0, 0.0, 1.0, 0.2126, 1.0, 0.2019, 1.0, 0.0, 0.5865, 0.0, 0.6667, 0.0, 0.6667, 0.02515, 0.5, 0.0, 0.6667, 0.0, 0.6667, 0.0, 0.5865, 0.0, 0.5, 0.0, 0.8669, 0.0, 0.9699, 0.0, 0.9486, 0.02553, 0.9485, 0.806, 1.006, 0.8074, 0.9881, 0.9353, 1.0, 0.2126, 1.0, 0.2141, 0.9682, 0.09679, 1.0, 0.2126, 1.0, 0.5, 0.9585, 0.5, 0.9485, 0.2141, 1.0, 0.5, 1.0, 0.8071, 0.9485, 0.806, 0.9585, 0.5, 1.0, 0.2126, 1.0, 0.2126, 1.0, 0.5, 1.0, 0.5, 1.0, 1.0, 0.9029, 1.0, 0.9949, 0.9721, 1.0, 1.0, 0.8333, 1.0, 0.8333, 1.0, 0.9029, 1.0, 1.0, 1.0, 0.5222, 0.0, 0.5095, 0.0, 0.5222, 0.0, 0.5222, 0.0, 0.5222, 0.0, 0.5222, 0.0, 0.5222, 0.0, 0.5222, 0.0, 0.5095, 0.0, 0.5222, 0.0, 0.5222, 0.0, 1.0, 0.0, 1.0, 0.0, 1.0, 0.04396, 1.0, 0.0, 1.0, 0.0, 1.0, 0.0, 1.0, 0.0, 1.0, 0.0, 1.0, 0.0, 1.0, 0.02602, 1.0, 0.0, 1.0, 0.02602, 1.0, 0.0, 1.0, 0.0, 0.04151, 1.0, 0.0, 1.0, 0.0, 0.9693, 0.1707, 1.0, 0.1707, 1.0, 0.0, 1.0, 0.0, 1.0, 0.04151, 1.0, 0.07376, 0.0, 0.0, 0.07068, 0.0, 0.0, 0.0, 0.3031, 0.0, 0.3031, 0.0, 0.0, 0.0, 0.0, 0.0, 0.07068, 0.5211, 0.5, 0.6514, 0.5, 0.6667, 0.5365, 0.6667, 0.2531, 0.6049, 0.2549, 0.6667, 0.2308, 0.6049, 0.2549, 0.6667, 0.2531, 0.6667, 0.274, 0.6667, 0.274, 0.6667, 0.2531, 0.6667, 0.2531, 0.6667, 0.5, 0.6514, 0.5, 0.6667, 0.4632, 1.0, 0.4551, 1.0, 0.5, 1.0, 0.5, 1.0, 0.1825, 1.0, 0.1825, 1.0, 0.5, 1.0, 0.5, 1.0, 0.4551])
me_plane_001.use_remesh_fix_poles = True
me_plane_001.use_remesh_preserve_attributes = False
me_plane_001.use_mirror_vertex_groups = False
me_plane_001.update()
me_cube_003 = bpy.data.meshes.new('Cube.003')
me_cube_003.from_pydata([(-1.283, -0.8439, -0.9842), (-1.223, 0.9989, -0.9578), (0.6867, -0.8836, -0.9252), (0.6668, 1.009, -0.9601), (-1.233, -0.8831, -0.01184), (-1.238, 1.027, -0.01117), (0.6419, -0.7884, -0.01482), (0.6551, -0.621, 0.9178), (0.3743, -0.8637, 0.9194), (0.6451, -0.8232, 0.27), (0.6705, 0.898, 0.9554), (0.668, 1.024, 0.3635), (0.495, 1.076, 0.9585), (0.4566, 0.9949, -0.01342), (0.6667, 1.009, 0.1942), (0.6625, 0.7823, -0.01383), (0.6661, 1.001, -0.5508), (-0.7565, 1.085, 0.9496), (-1.253, 1.055, 0.4329), (-1.306, 0.5749, 0.9541), (-1.373, -0.6493, 0.8747), (-0.6671, -0.7217, 0.9511), (-1.382, -0.5207, 0.9715)], [], [(5, 18, 17, 12, 11, 14, 13), (13, 14, 15), (1, 3, 2, 0), (10, 12, 17, 19, 22, 21, 8, 7), (2, 6, 4, 0), (3, 16, 15, 6, 2), (0, 4, 5, 1), (7, 8, 9), (15, 14, 11, 10, 7, 9, 6), (10, 11, 12), (6, 9, 8, 21, 20, 4), (13, 15, 16), (1, 5, 13, 16, 3), (17, 18, 19), (20, 21, 22), (4, 20, 22, 19, 18, 5)])
_uv = me_cube_003.uv_layers.new(name='UVMap')
_uv.uv.foreach_set('vector', [0.5, 0.25, 0.558, 0.25, 0.625, 0.3162, 0.625, 0.4772, 0.5484, 0.5, 0.5267, 0.5, 0.5, 0.4726, 0.5, 0.4726, 0.5267, 0.5, 0.5, 0.5293, 0.125, 0.5, 0.375, 0.5, 0.375, 0.75, 0.125, 0.75, 0.625, 0.5224, 0.6478, 0.5, 0.8088, 0.5, 0.875, 0.575, 0.875, 0.735, 0.7866, 0.75, 0.659, 0.75, 0.625, 0.7145, 0.375, 0.75, 0.5, 0.75, 0.5, 1.0, 0.375, 1.0, 0.375, 0.5, 0.4291, 0.5, 0.5, 0.5293, 0.5, 0.75, 0.375, 0.75, 0.375, 0.0, 0.5, 0.0, 0.5, 0.25, 0.375, 0.25, 0.625, 0.7145, 0.659, 0.75, 0.5385, 0.75, 0.5, 0.5293, 0.5267, 0.5, 0.5484, 0.5, 0.625, 0.5224, 0.625, 0.7145, 0.5385, 0.75, 0.5, 0.75, 0.625, 0.5224, 0.5484, 0.5, 0.625, 0.4772, 0.5, 0.75, 0.5385, 0.75, 0.625, 0.784, 0.625, 0.9116, 0.6125, 1.0, 0.5, 1.0, 0.5, 0.4726, 0.5, 0.5293, 0.4291, 0.5, 0.375, 0.25, 0.5, 0.25, 0.5, 0.4726, 0.4291, 0.5, 0.375, 0.5, 0.8088, 0.5, 0.558, 0.25, 0.625, 0.175, 0.6125, 0.0, 0.625, 0.9116, 0.875, 0.735, 0.5, 0.0, 0.6125, 0.0, 0.625, 0.01501, 0.625, 0.175, 0.558, 0.25, 0.5, 0.25])
me_cube_003.use_remesh_fix_poles = True
me_cube_003.use_remesh_preserve_attributes = False
me_cube_003.use_mirror_vertex_groups = False
me_cube_003.update()
me_cube_004 = bpy.data.meshes.new('Cube.004')
me_cube_004.from_pydata([(-1.135, -0.8162, -0.9083), (-0.8485, -0.6441, 0.899), (-1.275, 1.14, -0.978), (0.6814, -0.8162, -0.8931), (0.6814, 1.108, -0.9622), (-1.201, 1.066, 0.0), (0.724, 1.192, 0.0), (0.5857, -0.545, 0.0), (0.6804, -0.3781, 0.8979), (0.2459, -0.7672, 0.8916), (0.6365, -0.689, 0.4718), (-1.13, -0.6989, 0.0), (-1.126, -0.8162, -0.1174), (-1.009, -0.7978, 0.0), (-1.091, -0.7951, 0.1104), (0.6778, 0.7547, 0.9218), (0.4696, 1.068, 0.85), (0.3859, 1.059, 0.9291), (-1.108, 1.126, 0.9348), (-1.213, 1.123, 0.8286), (-1.193, 1.026, 0.9331)], [], [(3, 7, 13, 12, 0), (6, 16, 15, 8, 10, 7), (2, 4, 3, 0), (0, 12, 11, 5, 2), (11, 12, 13), (4, 6, 7, 3), (2, 5, 6, 4), (5, 19, 18, 17, 16, 6), (8, 9, 10), (11, 13, 14), (7, 10, 9, 1, 14, 13), (15, 16, 17), (11, 14, 1, 20, 19, 5), (18, 19, 20), (15, 17, 18, 20, 1, 9, 8)])
_uv = me_cube_004.uv_layers.new(name='UVMap')
_uv.uv.foreach_set('vector', [0.375, 0.75, 0.5, 0.75, 0.5, 0.9831, 0.4838, 1.0, 0.375, 1.0, 0.5, 0.5, 0.6144, 0.4721, 0.625, 0.5391, 0.625, 0.6912, 0.5664, 0.75, 0.5, 0.75, 0.125, 0.5, 0.375, 0.5, 0.375, 0.75, 0.125, 0.75, 0.375, 0.0, 0.4838, 0.0, 0.5, 0.01558, 0.5, 0.25, 0.375, 0.25, 0.5, 0.01558, 0.4838, 0.0, 0.5, 0.9831, 0.375, 0.5, 0.5, 0.5, 0.5, 0.75, 0.375, 0.75, 0.375, 0.25, 0.5, 0.25, 0.5, 0.5, 0.375, 0.5, 0.5, 0.25, 0.6107, 0.25, 0.625, 0.2641, 0.625, 0.4615, 0.6144, 0.4721, 0.5, 0.5, 0.625, 0.6912, 0.6962, 0.75, 0.5664, 0.75, 0.5, 0.01558, 0.5, 0.9831, 0.5153, 1.0, 0.5, 0.75, 0.5664, 0.75, 0.625, 0.8212, 0.625, 1.0, 0.5153, 1.0, 0.5, 0.9831, 0.625, 0.5391, 0.6144, 0.4721, 0.625, 0.4615, 0.5, 0.01558, 0.5153, 0.0, 0.625, 0.0, 0.625, 0.2353, 0.6107, 0.25, 0.5, 0.25, 0.8609, 0.5, 0.6107, 0.25, 0.625, 0.2353, 0.625, 0.5391, 0.6635, 0.5, 0.8609, 0.5, 0.875, 0.5147, 0.875, 0.75, 0.6962, 0.75, 0.625, 0.6912])
me_cube_004.use_remesh_fix_poles = True
me_cube_004.use_remesh_preserve_attributes = False
me_cube_004.use_mirror_vertex_groups = False
me_cube_004.update()
me_plane_002 = bpy.data.meshes.new('Plane.002')
me_plane_002.from_pydata([(0.7738, -0.8005, 0.1875), (0.9918, -0.8, -3.632e-12), (0.9941, 0.789, 0.0), (0.5671, -0.8035, 0.375), (0.6089, 0.7951, 0.375), (0.8094, 0.7895, 0.375), (0.7969, 0.793, 0.1875), (0.3319, -0.8098, 0.5625), (0.1377, -0.8153, 0.75), (0.3267, -0.8084, 0.75), (0.4383, 0.7687, 0.5625), (-0.06966, -0.8034, 0.9375), (0.2486, 0.7362, 0.75), (-0.04742, -0.8119, 1.125), (-0.1725, 0.7352, 1.125), (0.03465, 0.7108, 1.125), (0.04775, 0.7535, 0.9375), (-0.4069, 0.7743, 1.312), (-0.2493, -0.804, 1.125), (-0.6056, 0.7885, 1.118e-07), (-0.6058, -0.8071, 1.5), (-0.616, 0.7865, 1.5), (-0.4138, -0.8074, 1.312), (-0.6166, -0.8, 1.118e-07), (0.9667, -0.2693, 0.1875), (0.984, -0.2697, -8.768e-11), (0.9937, 0.2549, -3.258e-12), (0.6091, 0.2544, 0.375), (0.5746, -0.2905, 0.375), (0.8133, 0.2509, 0.375), (0.5553, -0.2927, 0.5625), (0.6212, 0.2402, 0.5625), (0.1285, -0.2838, 0.9375), (0.2041, 0.2176, 0.9375), (-0.03246, -0.3079, 1.125), (-0.214, -0.2908, 1.312), (-0.1804, 0.2336, 1.312), (-0.6094, 0.2643, 1.5), (-0.6129, -0.2773, 1.5), (-0.4279, -0.2891, 1.5), (-0.4224, 0.2558, 1.5), (-0.6079, 0.2525, 1.118e-07), (-0.6176, -0.2723, 1.117e-07), (0.7967, 0.2417, 0.1875), (0.7812, -0.2688, 0.1875), (0.4376, 0.2298, 0.5625), (0.348, -0.2998, 0.5625), (0.2045, 0.2628, 0.75), (0.1601, -0.2996, 0.75), (0.0311, 0.2311, 0.9375), (-0.0716, -0.3006, 0.9375), (-0.1949, 0.2524, 1.125), (-0.2512, -0.2887, 1.125), (-0.3899, 0.2653, 1.312), (-0.4327, -0.295, 1.312), (0.9645, 0.7786, 0.1875), (0.9924, 0.7781, 0.1599), (0.9929, 0.2591, 0.1599), (0.9651, 0.2573, 0.1875), (0.9763, -0.07368, 0.1875), (0.9242, -0.8002, 0.1875), (0.9928, -0.8001, 0.1183), (0.9746, -0.4248, 0.1875), (0.7157, -0.8024, 0.375), (0.7645, -0.8017, 0.3293), (0.7612, -0.7563, 0.375), (0.6906, -0.2783, 0.375), (0.7586, -0.339, 0.375), (0.7386, -0.2732, 0.3101), (0.7545, -0.2318, 0.3487), (0.5151, -0.8045, 0.5625), (0.553, -0.8035, 0.528), (0.5501, -0.7689, 0.5625), (0.09384, -0.8026, 0.9375), (0.1382, -0.8054, 0.8931), (0.1353, -0.6444, 0.9375), (-0.05139, 0.2153, 1.125), (-0.01805, -0.09275, 1.125), (0.01005, 0.21, 1.072), (0.005198, 0.2563, 1.125), (0.6174, 0.7805, 0.5141), (0.5716, 0.7736, 0.5625), (0.6205, 0.653, 0.5625), (-0.4859, -0.8074, 1.5), (-0.4102, -0.8075, 1.422), (-0.4106, -0.7292, 1.5), (-0.23, -0.7673, 1.312), (-0.2695, -0.8058, 1.312), (-0.2349, -0.8052, 1.275), (0.4407, 0.7952, 0.7277), (0.347, -0.2874, 0.7277), (0.3236, -0.2874, 0.75), (0.3366, -0.5508, 0.75), (0.4243, 0.2254, 0.75), (0.4454, 0.2226, 0.7277), (-0.1892, 0.7777, 1.283), (-0.2228, 0.784, 1.312), (-0.1916, 0.7551, 1.312), (-0.4016, 0.7678, 1.446), (-0.4533, 0.7705, 1.5), (-0.4018, 0.711, 1.5), (0.2448, 0.6051, 0.9375), (0.2517, 0.735, 0.8095), (0.1307, 0.7452, 0.9375), (0.3312, 0.763, 0.75), (0.4198, 0.6993, 0.75), (0.4407, 0.7952, 0.7277)], [], [(44, 24, 59, 58, 43), (27, 29, 5, 4), (68, 67, 65, 64, 0, 44), (2, 19, 21, 99, 98, 17, 96, 95, 14, 15, 16, 103, 102, 12, 104, 106, 89, 10, 81, 80, 4, 5, 6, 55, 56), (7, 70, 72, 30, 46), (8, 9, 92, 91, 48), (48, 91, 93, 47), (11, 73, 75, 32, 50), (78, 77, 34, 50, 49), (34, 13, 11, 50), (49, 33, 101, 103, 16), (20, 83, 85, 39, 38), (37, 21, 19, 41), (26, 41, 19, 2), (24, 62, 61, 1, 25), (43, 58, 55, 6), (1, 23, 42, 25), (25, 42, 41, 26), (20, 38, 42, 23), (38, 37, 41, 42), (37, 40, 100, 99, 21), (40, 39, 54, 53), (38, 39, 40, 37), (53, 36, 97, 96, 17), (36, 35, 52, 51), (35, 86, 88, 18, 52), (54, 35, 36, 53), (52, 34, 77, 76, 51), (76, 77, 78), (18, 13, 34, 52), (51, 76, 79, 15, 14), (33, 32, 48, 47), (50, 32, 33, 49), (90, 92, 9, 7, 46), (94, 90, 46, 45), (45, 31, 82, 81, 10), (31, 30, 28, 27), (46, 30, 31, 45), (5, 29, 43, 6), (3, 63, 65, 67, 66, 28), (29, 69, 68, 44, 43), (66, 67, 68), (57, 59, 24, 25, 26), (57, 58, 59), (57, 56, 55, 58), (56, 57, 26, 2), (60, 61, 62), (0, 60, 62, 24, 44), (63, 64, 65), (30, 72, 71, 3, 28), (66, 68, 69), (28, 66, 69, 29, 27), (70, 71, 72), (32, 75, 74, 8, 48), (73, 74, 75), (39, 85, 84, 22, 54), (76, 78, 79), (15, 79, 78, 49, 16), (80, 81, 82), (80, 82, 31, 27, 4), (83, 84, 85), (22, 87, 86, 35, 54), (86, 87, 88), (0, 64, 63, 3, 71, 70, 7, 9, 8, 74, 73, 11, 13, 18, 88, 87, 22, 84, 83, 20, 23, 1, 61, 60), (90, 91, 92), (47, 93, 105, 104, 12), (90, 94, 93, 91), (89, 94, 45, 10), (95, 96, 97), (95, 97, 36, 51, 14), (98, 99, 100), (98, 100, 40, 53, 17), (101, 102, 103), (102, 101, 33, 47, 12), (104, 105, 106), (94, 89, 106, 105, 93)])
_uv = me_plane_002.uv_layers.new(name='UVMap')
_uv.uv.foreach_set('vector', [0.0, 0.3333, 1.0, 0.3333, 1.0, 0.4565, 0.859, 0.6667, 0.0, 0.6667, 0.0, 0.6667, 1.0, 0.6667, 1.0, 1.0, 0.0, 1.0, 0.8499, 0.3333, 1.0, 0.2907, 1.0, 0.02873, 1.0, 0.0, 1.0, 0.0, 1.0, 0.3333, 1.0, 1.0, 0.0, 1.0, 0.0, 1.0, 0.7512, 1.0, 1.0, 1.0, 1.0, 1.0, 1.0, 1.0, 1.0, 1.0, 1.0, 1.0, 1.0, 1.0, 1.0, 1.0, 1.0, 1.0, 1.0, 1.0, 1.0, 1.0, 1.0, 1.0, 1.0, 1.0, 1.0, 1.0, 1.0, 1.0, 1.0, 1.0, 1.0, 1.0, 1.0, 1.0, 1.0, 1.0, 1.0, 1.0, 1.0, 1.0, 1.0, 1.0, 0.0, 0.0, 0.8409, 0.0, 1.0, 0.02262, 1.0, 0.3333, 0.0, 0.3333, 0.0, 0.0, 1.0, 0.0, 1.0, 0.1643, 0.8755, 0.3333, 0.0, 0.3333, 0.0, 0.3333, 0.8755, 0.3333, 0.9084, 0.6667, 0.0, 0.6667, 0.0, 0.0, 0.7861, 0.0, 1.0, 0.1016, 1.0, 0.3333, 0.0, 0.3333, 1.0, 0.6667, 1.0, 0.4741, 1.0, 0.3333, 1.0, 0.3333, 1.0, 0.6667, 1.0, 0.3333, 1.0, 0.0, 1.0, 0.0, 1.0, 0.3333, 0.0, 0.6667, 1.0, 0.6667, 1.0, 0.9175, 0.394, 1.0, 0.0, 1.0, 0.0, 0.0, 0.6048, 0.0, 1.0, 0.05034, 1.0, 0.3333, 0.0, 0.3333, 0.0, 0.6667, 0.0, 1.0, 0.0, 1.0, 0.0, 0.6667, 1.0, 0.6667, 0.0, 0.6667, 0.0, 1.0, 1.0, 1.0, 1.0, 0.3333, 1.0, 0.2357, 1.0, 0.0, 1.0, 0.0, 1.0, 0.3333, 0.0, 0.6667, 0.859, 0.6667, 0.8584, 1.0, 0.0, 1.0, 1.0, 0.0, 0.0, 0.0, 0.0, 0.3333, 1.0, 0.3333, 1.0, 0.3333, 0.0, 0.3333, 0.0, 0.6667, 1.0, 0.6667, 0.0, 0.0, 0.0, 0.3333, 0.0, 0.3333, 0.0, 0.0, 0.0, 0.3333, 0.0, 0.6667, 0.0, 0.6667, 0.0, 0.3333, 0.0, 0.6667, 1.0, 0.6667, 1.0, 0.9646, 0.7512, 1.0, 0.0, 1.0, 1.0, 0.6667, 1.0, 0.3333, 1.0, 0.3333, 1.0, 0.6667, 0.0, 0.3333, 1.0, 0.3333, 1.0, 0.6667, 0.0, 0.6667, 0.0, 0.6667, 1.0, 0.6667, 1.0, 0.9816, 0.858, 1.0, 0.0, 1.0, 1.0, 0.6667, 1.0, 0.3333, 1.0, 0.3333, 1.0, 0.6667, 1.0, 0.3333, 1.0, 0.02471, 1.0, 0.0, 1.0, 0.0, 1.0, 0.3333, 0.0, 0.3333, 1.0, 0.3333, 1.0, 0.6667, 0.0, 0.6667, 0.0, 0.3333, 1.0, 0.3333, 1.0, 0.4741, 0.7301, 0.6667, 0.0, 0.6667, 0.7301, 0.6667, 1.0, 0.4741, 1.0, 0.6667, 0.0, 0.0, 1.0, 0.0, 1.0, 0.3333, 0.0, 0.3333, 0.0, 0.6667, 0.7301, 0.6667, 1.0, 0.7025, 1.0, 1.0, 0.0, 1.0, 1.0, 0.6667, 1.0, 0.3333, 1.0, 0.3333, 1.0, 0.6667, 0.0, 0.3333, 1.0, 0.3333, 1.0, 0.6667, 0.0, 0.6667, 1.0, 0.3333, 1.0, 0.1643, 1.0, 0.0, 1.0, 0.0, 1.0, 0.3333, 1.0, 0.6667, 1.0, 0.3333, 1.0, 0.3333, 1.0, 0.6667, 0.0, 0.6667, 1.0, 0.6667, 1.0, 0.9238, 0.7325, 1.0, 0.0, 1.0, 1.0, 0.6667, 1.0, 0.3333, 1.0, 0.3333, 1.0, 0.6667, 0.0, 0.3333, 1.0, 0.3333, 1.0, 0.6667, 0.0, 0.6667, 1.0, 1.0, 1.0, 0.6667, 1.0, 0.6667, 1.0, 1.0, 0.0, 0.0, 0.7646, 0.0, 1.0, 0.02873, 1.0, 0.2907, 0.6322, 0.3333, 0.0, 0.3333, 1.0, 0.6667, 0.9393, 0.359, 0.8499, 0.3333, 1.0, 0.3333, 1.0, 0.6667, 0.6322, 0.3333, 1.0, 0.2907, 0.8499, 0.3333, 1.0, 0.6667, 1.0, 0.4565, 1.0, 0.3333, 1.0, 0.3333, 1.0, 0.6667, 1.0, 0.6667, 1.0, 0.6651, 1.0, 0.4565, 1.0, 0.6667, 1.0, 1.0, 0.8584, 1.0, 0.859, 0.6667, 1.0, 1.0, 1.0, 0.6667, 1.0, 0.6667, 1.0, 1.0, 0.6847, 0.0, 1.0, 0.0, 1.0, 0.2357, 0.0, 0.0, 0.6847, 0.0, 1.0, 0.2357, 1.0, 0.3333, 0.0, 0.3333, 0.7646, 0.0, 1.0, 0.0, 1.0, 0.02873, 1.0, 0.3333, 1.0, 0.02262, 1.0, 0.0, 1.0, 0.0, 1.0, 0.3333, 0.6322, 0.3333, 0.8499, 0.3333, 0.9393, 0.359, 0.0, 0.3333, 0.6322, 0.3333, 0.9393, 0.359, 1.0, 0.6667, 0.0, 0.6667, 0.8409, 0.0, 0.8159, 0.0, 1.0, 0.02262, 1.0, 0.3333, 1.0, 0.1016, 1.0, 0.0, 1.0, 0.0, 1.0, 0.3333, 0.7861, 0.0, 0.7633, 0.0, 1.0, 0.1016, 1.0, 0.3333, 1.0, 0.05034, 1.0, 0.0, 1.0, 0.0, 1.0, 0.3333, 0.7301, 0.6667, 1.0, 0.6667, 1.0, 0.7025, 1.0, 1.0, 1.0, 0.7025, 1.0, 0.6667, 1.0, 0.6667, 1.0, 1.0, 1.0, 1.0, 1.0, 1.0, 1.0, 0.9238, 1.0, 1.0, 1.0, 0.9238, 1.0, 0.6667, 1.0, 0.6667, 1.0, 1.0, 0.6048, 0.0, 0.5823, 0.0, 1.0, 0.05034, 0.0, 0.0, 0.7909, 0.0, 1.0, 0.02471, 1.0, 0.3333, 0.0, 0.3333, 1.0, 0.02471, 0.7909, 0.0, 0.7973, 0.0, 1.0, 0.0, 1.0, 0.0, 0.7646, 0.0, 0.0, 0.0, 0.8159, 0.0, 0.8409, 0.0, 0.0, 0.0, 1.0, 0.0, 0.0, 0.0, 0.7633, 0.0, 0.7861, 0.0, 0.0, 0.0, 1.0, 0.0, 0.0, 0.0, 0.7973, 0.0, 0.7909, 0.0, 0.0, 0.0, 0.5823, 0.0, 0.6048, 0.0, 0.0, 0.0, 0.0, 0.0, 1.0, 0.0, 1.0, 0.0, 1.0, 0.0, 1.0, 0.3333, 1.0, 0.3297, 1.0, 0.1643, 0.0, 0.6667, 0.9084, 0.6667, 0.889, 0.9456, 0.4289, 1.0, 0.0, 1.0, 1.0, 0.3333, 1.0, 0.6667, 0.9084, 0.6667, 0.8755, 0.3333, 1.0, 1.0, 1.0, 0.6667, 1.0, 0.6667, 1.0, 1.0, 1.0, 1.0, 1.0, 1.0, 1.0, 0.9816, 1.0, 1.0, 1.0, 0.9816, 1.0, 0.6667, 1.0, 0.6667, 1.0, 1.0, 1.0, 1.0, 0.7512, 1.0, 1.0, 0.9646, 1.0, 1.0, 1.0, 0.9646, 1.0, 0.6667, 1.0, 0.6667, 1.0, 1.0, 1.0, 0.9175, 1.0, 1.0, 1.0, 1.0, 1.0, 1.0, 1.0, 0.9175, 1.0, 0.6667, 1.0, 0.6667, 1.0, 1.0, 1.0, 1.0, 0.889, 0.9456, 0.9998, 1.0, 1.0, 0.6667, 1.0, 1.0, 0.9998, 1.0, 0.889, 0.9456, 0.9084, 0.6667])
me_plane_002.use_remesh_fix_poles = True
me_plane_002.use_remesh_preserve_attributes = False
me_plane_002.use_mirror_vertex_groups = False
me_plane_002.update()
me_cylinder = bpy.data.meshes.new('Cylinder')
me_cylinder.from_pydata([(-4.84e-09, 0.1026, 0.0), (0.0, 0.181, 0.362), (0.07256, 0.07256, 0.0), (0.128, 0.128, 0.362), (0.1026, -4.485e-09, 0.0), (0.181, -7.912e-09, 0.362), (0.07256, -0.07256, 0.0), (0.128, -0.128, 0.362), (-1.381e-08, -0.1026, 0.0), (-1.582e-08, -0.181, 0.362), (-0.07256, -0.07256, 0.0), (-0.128, -0.128, 0.362), (-0.1026, 1.224e-09, 0.0), (-0.181, 2.158e-09, 0.362), (-0.07256, 0.07256, 0.0), (-0.128, 0.128, 0.362), (-4.84e-09, 0.1026, 0.362), (0.0, 0.181, 0.724), (0.07256, 0.07256, 0.362), (0.128, 0.128, 0.724), (0.1026, -4.485e-09, 0.362), (0.181, -7.912e-09, 0.724), (0.07256, -0.07256, 0.362), (0.128, -0.128, 0.724), (-1.381e-08, -0.1026, 0.362), (-1.582e-08, -0.181, 0.724), (-0.07256, -0.07256, 0.362), (-0.128, -0.128, 0.724), (-0.1026, 1.224e-09, 0.362), (-0.181, 2.158e-09, 0.724), (-0.07256, 0.07256, 0.362), (-0.128, 0.128, 0.724), (-4.84e-09, 0.1026, 0.724), (-6.076e-11, 0.179, 1.086), (0.07256, 0.07256, 0.724), (0.1266, 0.1266, 1.086), (0.1026, -4.485e-09, 0.724), (0.179, -7.805e-09, 1.086), (0.07256, -0.07256, 0.724), (0.1266, -0.1266, 1.086), (-1.381e-08, -0.1026, 0.724), (-1.571e-08, -0.179, 1.086), (-0.07256, -0.07256, 0.724), (-0.1266, -0.1266, 1.086), (-0.1026, 1.224e-09, 0.724), (-0.179, 2.155e-09, 1.086), (-0.07256, 0.07256, 0.724), (-0.1266, 0.1266, 1.086), (-4.848e-09, 0.1015, 1.086), (-2.515e-10, 0.1729, 1.448), (0.07178, 0.07178, 1.086), (0.1222, 0.1222, 1.448), (0.1015, -4.417e-09, 1.086), (0.1729, -7.472e-09, 1.448), (0.07178, -0.07178, 1.086), (0.1222, -0.1222, 1.448), (-1.372e-08, -0.1015, 1.086), (-1.536e-08, -0.1729, 1.448), (-0.07178, -0.07178, 1.086), (-0.1222, -0.1222, 1.448), (-0.1015, 1.231e-09, 1.086), (-0.1729, 2.145e-09, 1.448), (-0.07178, 0.07178, 1.086), (-0.1222, 0.1222, 1.448), (-4.874e-09, 0.09801, 1.448), (-5.305e-10, 0.1638, 1.81), (0.06931, 0.06931, 1.448), (0.1158, 0.1158, 1.81), (0.09801, -4.201e-09, 1.448), (0.1638, -6.984e-09, 1.81), (0.06931, -0.06931, 1.448), (0.1158, -0.1158, 1.81), (-1.344e-08, -0.09801, 1.448), (-1.485e-08, -0.1638, 1.81), (-0.06931, -0.06931, 1.448), (-0.1158, -0.1158, 1.81), (-0.09801, 1.252e-09, 1.448), (-0.1638, 2.13e-09, 1.81), (-0.06931, 0.06931, 1.448), (-0.1158, 0.1158, 1.81), (-4.911e-09, 0.0929, 1.81), (-8.55e-10, 0.1533, 2.172), (0.06569, 0.06569, 1.81), (0.1084, 0.1084, 2.172), (0.0929, -3.884e-09, 1.81), (0.1533, -6.416e-09, 2.172), (0.06569, -0.06569, 1.81), (0.1084, -0.1084, 2.172), (-1.303e-08, -0.0929, 1.81), (-1.426e-08, -0.1533, 2.172), (-0.06569, -0.06569, 1.81), (-0.1084, -0.1084, 2.172), (-0.0929, 1.284e-09, 1.81), (-0.1533, 2.113e-09, 2.172), (-0.06569, 0.06569, 1.81), (-0.1084, 0.1084, 2.172), (-4.954e-09, 0.08695, 2.172), (-1.182e-09, 0.1427, 2.534), (0.06148, 0.06148, 2.172), (0.1009, 0.1009, 2.534), (0.08695, -3.516e-09, 2.172), (0.1427, -5.844e-09, 2.534), (0.06148, -0.06148, 2.172), (0.1009, -0.1009, 2.534), (-1.256e-08, -0.08695, 2.172), (-1.366e-08, -0.1427, 2.534), (-0.06148, -0.06148, 2.172), (-0.1009, -0.1009, 2.534), (-0.08695, 1.321e-09, 2.172), (-0.1427, 2.096e-09, 2.534), (-0.06148, 0.06148, 2.172), (-0.1009, 0.1009, 2.534), (-4.998e-09, 0.08095, 2.534), (-1.469e-09, 0.1334, 2.896), (0.05724, 0.05724, 2.534), (0.09435, 0.09435, 2.896), (0.08095, -3.145e-09, 2.534), (0.1334, -5.343e-09, 2.896), (0.05724, -0.05724, 2.534), (0.09435, -0.09435, 2.896), (-1.208e-08, -0.08095, 2.534), (-1.313e-08, -0.1334, 2.896), (-0.05724, -0.05724, 2.534), (-0.09435, -0.09435, 2.896), (-0.08095, 1.359e-09, 2.534), (-0.1334, 2.081e-09, 2.896), (-0.05724, 0.05724, 2.534), (-0.09435, 0.09435, 2.896), (-5.036e-09, 0.0757, 2.896), (-1.672e-09, 0.1268, 3.258), (0.05353, 0.05353, 2.896), (0.08969, 0.08969, 3.258), (0.0757, -2.82e-09, 2.896), (0.1268, -4.987e-09, 3.258), (0.05353, -0.05353, 2.896), (0.08969, -0.08969, 3.258), (-1.165e-08, -0.0757, 2.896), (-1.276e-08, -0.1268, 3.258), (-0.05353, -0.05353, 2.896), (-0.08969, -0.08969, 3.258), (-0.0757, 1.391e-09, 2.896), (-0.1268, 2.07e-09, 3.258), (-0.05353, 0.05353, 2.896), (-0.08969, 0.08969, 3.258), (-5.063e-09, 0.07197, 3.258), (-1.749e-09, 0.1243, 3.62), (0.05089, 0.05089, 3.258), (0.08792, 0.08792, 3.62), (0.07197, -2.59e-09, 3.258), (0.1243, -4.852e-09, 3.62), (0.05089, -0.05089, 3.258), (0.08792, -0.08792, 3.62), (-1.136e-08, -0.07197, 3.258), (-1.262e-08, -0.1243, 3.62), (-0.05089, -0.05089, 3.258), (-0.08792, -0.08792, 3.62), (-0.07197, 1.414e-09, 3.258), (-0.1243, 2.066e-09, 3.62), (-0.05089, 0.05089, 3.258), (-0.08792, 0.08792, 3.62)], [], [(0, 1, 3, 2), (2, 3, 5, 4), (4, 5, 7, 6), (6, 7, 9, 8), (8, 9, 11, 10), (10, 11, 13, 12), (3, 1, 15, 13, 11, 9, 7, 5), (12, 13, 15, 14), (14, 15, 1, 0), (0, 2, 4, 6, 8, 10, 12, 14), (16, 17, 19, 18), (18, 19, 21, 20), (20, 21, 23, 22), (22, 23, 25, 24), (24, 25, 27, 26), (26, 27, 29, 28), (19, 17, 31, 29, 27, 25, 23, 21), (28, 29, 31, 30), (30, 31, 17, 16), (16, 18, 20, 22, 24, 26, 28, 30), (32, 33, 35, 34), (34, 35, 37, 36), (36, 37, 39, 38), (38, 39, 41, 40), (40, 41, 43, 42), (42, 43, 45, 44), (35, 33, 47, 45, 43, 41, 39, 37), (44, 45, 47, 46), (46, 47, 33, 32), (32, 34, 36, 38, 40, 42, 44, 46), (48, 49, 51, 50), (50, 51, 53, 52), (52, 53, 55, 54), (54, 55, 57, 56), (56, 57, 59, 58), (58, 59, 61, 60), (51, 49, 63, 61, 59, 57, 55, 53), (60, 61, 63, 62), (62, 63, 49, 48), (48, 50, 52, 54, 56, 58, 60, 62), (64, 65, 67, 66), (66, 67, 69, 68), (68, 69, 71, 70), (70, 71, 73, 72), (72, 73, 75, 74), (74, 75, 77, 76), (67, 65, 79, 77, 75, 73, 71, 69), (76, 77, 79, 78), (78, 79, 65, 64), (64, 66, 68, 70, 72, 74, 76, 78), (80, 81, 83, 82), (82, 83, 85, 84), (84, 85, 87, 86), (86, 87, 89, 88), (88, 89, 91, 90), (90, 91, 93, 92), (83, 81, 95, 93, 91, 89, 87, 85), (92, 93, 95, 94), (94, 95, 81, 80), (80, 82, 84, 86, 88, 90, 92, 94), (96, 97, 99, 98), (98, 99, 101, 100), (100, 101, 103, 102), (102, 103, 105, 104), (104, 105, 107, 106), (106, 107, 109, 108), (99, 97, 111, 109, 107, 105, 103, 101), (108, 109, 111, 110), (110, 111, 97, 96), (96, 98, 100, 102, 104, 106, 108, 110), (112, 113, 115, 114), (114, 115, 117, 116), (116, 117, 119, 118), (118, 119, 121, 120), (120, 121, 123, 122), (122, 123, 125, 124), (115, 113, 127, 125, 123, 121, 119, 117), (124, 125, 127, 126), (126, 127, 113, 112), (112, 114, 116, 118, 120, 122, 124, 126), (128, 129, 131, 130), (130, 131, 133, 132), (132, 133, 135, 134), (134, 135, 137, 136), (136, 137, 139, 138), (138, 139, 141, 140), (131, 129, 143, 141, 139, 137, 135, 133), (140, 141, 143, 142), (142, 143, 129, 128), (128, 130, 132, 134, 136, 138, 140, 142), (144, 145, 147, 146), (146, 147, 149, 148), (148, 149, 151, 150), (150, 151, 153, 152), (152, 153, 155, 154), (154, 155, 157, 156), (147, 145, 159, 157, 155, 153, 151, 149), (156, 157, 159, 158), (158, 159, 145, 144), (144, 146, 148, 150, 152, 154, 156, 158)])
_uv = me_cylinder.uv_layers.new(name='UVMap')
_uv.uv.foreach_set('vector', [1.0, 0.5, 1.0, 1.0, 0.875, 1.0, 0.875, 0.5, 0.875, 0.5, 0.875, 1.0, 0.75, 1.0, 0.75, 0.5, 0.75, 0.5, 0.75, 1.0, 0.625, 1.0, 0.625, 0.5, 0.625, 0.5, 0.625, 1.0, 0.5, 1.0, 0.5, 0.5, 0.5, 0.5, 0.5, 1.0, 0.375, 1.0, 0.375, 0.5, 0.375, 0.5, 0.375, 1.0, 0.25, 1.0, 0.25, 0.5, 0.4197, 0.4197, 0.25, 0.49, 0.08029, 0.4197, 0.01, 0.25, 0.08029, 0.08029, 0.25, 0.01, 0.4197, 0.08029, 0.49, 0.25, 0.25, 0.5, 0.25, 1.0, 0.125, 1.0, 0.125, 0.5, 0.125, 0.5, 0.125, 1.0, 0.0, 1.0, 0.0, 0.5, 0.75, 0.49, 0.9197, 0.4197, 0.99, 0.25, 0.9197, 0.08029, 0.75, 0.01, 0.5803, 0.08029, 0.51, 0.25, 0.5803, 0.4197, 1.0, 0.5, 1.0, 1.0, 0.875, 1.0, 0.875, 0.5, 0.875, 0.5, 0.875, 1.0, 0.75, 1.0, 0.75, 0.5, 0.75, 0.5, 0.75, 1.0, 0.625, 1.0, 0.625, 0.5, 0.625, 0.5, 0.625, 1.0, 0.5, 1.0, 0.5, 0.5, 0.5, 0.5, 0.5, 1.0, 0.375, 1.0, 0.375, 0.5, 0.375, 0.5, 0.375, 1.0, 0.25, 1.0, 0.25, 0.5, 0.4197, 0.4197, 0.25, 0.49, 0.08029, 0.4197, 0.01, 0.25, 0.08029, 0.08029, 0.25, 0.01, 0.4197, 0.08029, 0.49, 0.25, 0.25, 0.5, 0.25, 1.0, 0.125, 1.0, 0.125, 0.5, 0.125, 0.5, 0.125, 1.0, 0.0, 1.0, 0.0, 0.5, 0.75, 0.49, 0.9197, 0.4197, 0.99, 0.25, 0.9197, 0.08029, 0.75, 0.01, 0.5803, 0.08029, 0.51, 0.25, 0.5803, 0.4197, 1.0, 0.5, 1.0, 1.0, 0.875, 1.0, 0.875, 0.5, 0.875, 0.5, 0.875, 1.0, 0.75, 1.0, 0.75, 0.5, 0.75, 0.5, 0.75, 1.0, 0.625, 1.0, 0.625, 0.5, 0.625, 0.5, 0.625, 1.0, 0.5, 1.0, 0.5, 0.5, 0.5, 0.5, 0.5, 1.0, 0.375, 1.0, 0.375, 0.5, 0.375, 0.5, 0.375, 1.0, 0.25, 1.0, 0.25, 0.5, 0.4197, 0.4197, 0.25, 0.49, 0.08029, 0.4197, 0.01, 0.25, 0.08029, 0.08029, 0.25, 0.01, 0.4197, 0.08029, 0.49, 0.25, 0.25, 0.5, 0.25, 1.0, 0.125, 1.0, 0.125, 0.5, 0.125, 0.5, 0.125, 1.0, 0.0, 1.0, 0.0, 0.5, 0.75, 0.49, 0.9197, 0.4197, 0.99, 0.25, 0.9197, 0.08029, 0.75, 0.01, 0.5803, 0.08029, 0.51, 0.25, 0.5803, 0.4197, 1.0, 0.5, 1.0, 1.0, 0.875, 1.0, 0.875, 0.5, 0.875, 0.5, 0.875, 1.0, 0.75, 1.0, 0.75, 0.5, 0.75, 0.5, 0.75, 1.0, 0.625, 1.0, 0.625, 0.5, 0.625, 0.5, 0.625, 1.0, 0.5, 1.0, 0.5, 0.5, 0.5, 0.5, 0.5, 1.0, 0.375, 1.0, 0.375, 0.5, 0.375, 0.5, 0.375, 1.0, 0.25, 1.0, 0.25, 0.5, 0.4197, 0.4197, 0.25, 0.49, 0.08029, 0.4197, 0.01, 0.25, 0.08029, 0.08029, 0.25, 0.01, 0.4197, 0.08029, 0.49, 0.25, 0.25, 0.5, 0.25, 1.0, 0.125, 1.0, 0.125, 0.5, 0.125, 0.5, 0.125, 1.0, 0.0, 1.0, 0.0, 0.5, 0.75, 0.49, 0.9197, 0.4197, 0.99, 0.25, 0.9197, 0.08029, 0.75, 0.01, 0.5803, 0.08029, 0.51, 0.25, 0.5803, 0.4197, 1.0, 0.5, 1.0, 1.0, 0.875, 1.0, 0.875, 0.5, 0.875, 0.5, 0.875, 1.0, 0.75, 1.0, 0.75, 0.5, 0.75, 0.5, 0.75, 1.0, 0.625, 1.0, 0.625, 0.5, 0.625, 0.5, 0.625, 1.0, 0.5, 1.0, 0.5, 0.5, 0.5, 0.5, 0.5, 1.0, 0.375, 1.0, 0.375, 0.5, 0.375, 0.5, 0.375, 1.0, 0.25, 1.0, 0.25, 0.5, 0.4197, 0.4197, 0.25, 0.49, 0.08029, 0.4197, 0.01, 0.25, 0.08029, 0.08029, 0.25, 0.01, 0.4197, 0.08029, 0.49, 0.25, 0.25, 0.5, 0.25, 1.0, 0.125, 1.0, 0.125, 0.5, 0.125, 0.5, 0.125, 1.0, 0.0, 1.0, 0.0, 0.5, 0.75, 0.49, 0.9197, 0.4197, 0.99, 0.25, 0.9197, 0.08029, 0.75, 0.01, 0.5803, 0.08029, 0.51, 0.25, 0.5803, 0.4197, 1.0, 0.5, 1.0, 1.0, 0.875, 1.0, 0.875, 0.5, 0.875, 0.5, 0.875, 1.0, 0.75, 1.0, 0.75, 0.5, 0.75, 0.5, 0.75, 1.0, 0.625, 1.0, 0.625, 0.5, 0.625, 0.5, 0.625, 1.0, 0.5, 1.0, 0.5, 0.5, 0.5, 0.5, 0.5, 1.0, 0.375, 1.0, 0.375, 0.5, 0.375, 0.5, 0.375, 1.0, 0.25, 1.0, 0.25, 0.5, 0.4197, 0.4197, 0.25, 0.49, 0.08029, 0.4197, 0.01, 0.25, 0.08029, 0.08029, 0.25, 0.01, 0.4197, 0.08029, 0.49, 0.25, 0.25, 0.5, 0.25, 1.0, 0.125, 1.0, 0.125, 0.5, 0.125, 0.5, 0.125, 1.0, 0.0, 1.0, 0.0, 0.5, 0.75, 0.49, 0.9197, 0.4197, 0.99, 0.25, 0.9197, 0.08029, 0.75, 0.01, 0.5803, 0.08029, 0.51, 0.25, 0.5803, 0.4197, 1.0, 0.5, 1.0, 1.0, 0.875, 1.0, 0.875, 0.5, 0.875, 0.5, 0.875, 1.0, 0.75, 1.0, 0.75, 0.5, 0.75, 0.5, 0.75, 1.0, 0.625, 1.0, 0.625, 0.5, 0.625, 0.5, 0.625, 1.0, 0.5, 1.0, 0.5, 0.5, 0.5, 0.5, 0.5, 1.0, 0.375, 1.0, 0.375, 0.5, 0.375, 0.5, 0.375, 1.0, 0.25, 1.0, 0.25, 0.5, 0.4197, 0.4197, 0.25, 0.49, 0.08029, 0.4197, 0.01, 0.25, 0.08029, 0.08029, 0.25, 0.01, 0.4197, 0.08029, 0.49, 0.25, 0.25, 0.5, 0.25, 1.0, 0.125, 1.0, 0.125, 0.5, 0.125, 0.5, 0.125, 1.0, 0.0, 1.0, 0.0, 0.5, 0.75, 0.49, 0.9197, 0.4197, 0.99, 0.25, 0.9197, 0.08029, 0.75, 0.01, 0.5803, 0.08029, 0.51, 0.25, 0.5803, 0.4197, 1.0, 0.5, 1.0, 1.0, 0.875, 1.0, 0.875, 0.5, 0.875, 0.5, 0.875, 1.0, 0.75, 1.0, 0.75, 0.5, 0.75, 0.5, 0.75, 1.0, 0.625, 1.0, 0.625, 0.5, 0.625, 0.5, 0.625, 1.0, 0.5, 1.0, 0.5, 0.5, 0.5, 0.5, 0.5, 1.0, 0.375, 1.0, 0.375, 0.5, 0.375, 0.5, 0.375, 1.0, 0.25, 1.0, 0.25, 0.5, 0.4197, 0.4197, 0.25, 0.49, 0.08029, 0.4197, 0.01, 0.25, 0.08029, 0.08029, 0.25, 0.01, 0.4197, 0.08029, 0.49, 0.25, 0.25, 0.5, 0.25, 1.0, 0.125, 1.0, 0.125, 0.5, 0.125, 0.5, 0.125, 1.0, 0.0, 1.0, 0.0, 0.5, 0.75, 0.49, 0.9197, 0.4197, 0.99, 0.25, 0.9197, 0.08029, 0.75, 0.01, 0.5803, 0.08029, 0.51, 0.25, 0.5803, 0.4197, 1.0, 0.5, 1.0, 1.0, 0.875, 1.0, 0.875, 0.5, 0.875, 0.5, 0.875, 1.0, 0.75, 1.0, 0.75, 0.5, 0.75, 0.5, 0.75, 1.0, 0.625, 1.0, 0.625, 0.5, 0.625, 0.5, 0.625, 1.0, 0.5, 1.0, 0.5, 0.5, 0.5, 0.5, 0.5, 1.0, 0.375, 1.0, 0.375, 0.5, 0.375, 0.5, 0.375, 1.0, 0.25, 1.0, 0.25, 0.5, 0.4197, 0.4197, 0.25, 0.49, 0.08029, 0.4197, 0.01, 0.25, 0.08029, 0.08029, 0.25, 0.01, 0.4197, 0.08029, 0.49, 0.25, 0.25, 0.5, 0.25, 1.0, 0.125, 1.0, 0.125, 0.5, 0.125, 0.5, 0.125, 1.0, 0.0, 1.0, 0.0, 0.5, 0.75, 0.49, 0.9197, 0.4197, 0.99, 0.25, 0.9197, 0.08029, 0.75, 0.01, 0.5803, 0.08029, 0.51, 0.25, 0.5803, 0.4197, 1.0, 0.5, 1.0, 1.0, 0.875, 1.0, 0.875, 0.5, 0.875, 0.5, 0.875, 1.0, 0.75, 1.0, 0.75, 0.5, 0.75, 0.5, 0.75, 1.0, 0.625, 1.0, 0.625, 0.5, 0.625, 0.5, 0.625, 1.0, 0.5, 1.0, 0.5, 0.5, 0.5, 0.5, 0.5, 1.0, 0.375, 1.0, 0.375, 0.5, 0.375, 0.5, 0.375, 1.0, 0.25, 1.0, 0.25, 0.5, 0.4197, 0.4197, 0.25, 0.49, 0.08029, 0.4197, 0.01, 0.25, 0.08029, 0.08029, 0.25, 0.01, 0.4197, 0.08029, 0.49, 0.25, 0.25, 0.5, 0.25, 1.0, 0.125, 1.0, 0.125, 0.5, 0.125, 0.5, 0.125, 1.0, 0.0, 1.0, 0.0, 0.5, 0.75, 0.49, 0.9197, 0.4197, 0.99, 0.25, 0.9197, 0.08029, 0.75, 0.01, 0.5803, 0.08029, 0.51, 0.25, 0.5803, 0.4197])
me_cylinder.use_remesh_fix_poles = True
me_cylinder.use_remesh_preserve_attributes = False
me_cylinder.use_mirror_vertex_groups = False
me_cylinder.update()
me_plane_007 = bpy.data.meshes.new('Plane.007')
me_plane_007.from_pydata([(-0.07769, 0.0006388, -0.001914), (0.07769, 0.0006388, -0.001956), (-0.01953, 1.921, -0.1706), (0.01953, 1.921, -0.1706), (-0.185, 1.639, -0.1139), (-0.3238, 1.41, -0.05129), (-0.4175, 1.123, 0.02454), (-0.451, 0.6789, 0.08657), (-0.3307, 0.3223, 0.07472), (0.3307, 0.3223, 0.07448), (0.444, 0.6745, 0.08875), (0.3946, 1.091, 0.03989), (0.3105, 1.402, -0.04639), (0.1848, 1.638, -0.1139), (1.128e-09, 0.0004435, -0.000223), (-2.501e-09, 1.921, -0.1706), (2.224e-09, 0.3071, 0.1149), (-0.0004662, 0.6748, 0.1814), (-0.008529, 1.097, 0.09661), (-0.002474, 1.412, -0.02537), (-5.242e-09, 1.647, -0.1112), (-0.4327, 1.014, 0.04952)], [], [(20, 13, 3, 15), (14, 1, 9, 16), (16, 9, 10, 17), (17, 10, 11, 18), (18, 11, 12, 19), (19, 12, 13, 20), (5, 19, 20, 4), (6, 18, 19, 5), (7, 17, 18, 21), (8, 16, 17, 7), (0, 14, 16, 8), (4, 20, 15, 2)])
_uv = me_plane_007.uv_layers.new(name='UVMap')
_uv.uv.foreach_set('vector', [0.5, 0.8333, 1.0, 0.8333, 1.0, 1.0, 0.5, 1.0, 0.5, 0.0, 1.0, 0.0, 1.0, 0.1667, 0.5, 0.1667, 0.5, 0.1667, 1.0, 0.1667, 1.0, 0.3333, 0.5, 0.3333, 0.5, 0.3333, 1.0, 0.3333, 1.0, 0.5, 0.5, 0.5, 0.5, 0.5, 1.0, 0.5, 1.0, 0.6667, 0.5, 0.6667, 0.5, 0.6667, 1.0, 0.6667, 1.0, 0.8333, 0.5, 0.8333, 0.0, 0.6667, 0.5, 0.6667, 0.5, 0.8333, 0.0, 0.8333, 0.0, 0.5, 0.5, 0.5, 0.5, 0.6667, 0.0, 0.6667, 0.0, 0.3333, 0.5, 0.3333, 0.5, 0.5, 0.0, 0.5, 0.0, 0.1667, 0.5, 0.1667, 0.5, 0.3333, 0.0, 0.3333, 0.0, 0.0, 0.5, 0.0, 0.5, 0.1667, 0.0, 0.1667, 0.0, 0.8333, 0.5, 0.8333, 0.5, 1.0, 0.0, 1.0])
me_plane_007.use_remesh_fix_poles = True
me_plane_007.use_remesh_preserve_attributes = False
me_plane_007.use_mirror_vertex_groups = False
me_plane_007.update()
me_cube = bpy.data.meshes.new('Cube')
me_cube.from_pydata([(-0.9793, -0.9568, -0.5395), (-1.045, 0.794, -0.5173), (0.9434, -1.04, -0.4821), (-1.071, -0.1052, -0.5021), (-1.351, 1.054, 0.05871), (-0.07482, 1.011, -0.4509), (-0.1045, 1.102, 0.6008), (1.251, 1.248, 0.09433), (0.9518, -0.008499, -0.4538), (0.8781, 0.01444, 0.7475), (-0.05748, -0.9947, -0.4572), (-0.148, -0.9566, 0.7305), (-0.05597, -0.02298, -0.6021), (-0.033, -1.627, 0.09246), (1.642, -0.03926, 0.07156), (-0.04946, 1.737, 0.05264), (-1.696, -0.1035, -0.01824), (-0.7841, -1.029, 0.4715), (-0.62, -0.9832, 0.6446), (-1.093, -0.6335, 0.5644), (0.9325, 0.6357, 0.7049), (1.159, 1.191, 0.2933), (-0.1027, 1.102, 0.6009), (-0.129, 0.9116, 0.6678), (-0.8431, -0.03855, 0.7175), (1.331, -0.8697, 0.07752), (1.044, -0.9431, 0.3339), (0.7511, -1.406, 0.08592), (1.016, -1.116, -0.3075), (-0.7855, 0.9418, 0.57), (-1.266, 0.9807, 0.2489), (-1.14, 0.5275, 0.5515), (-0.1597, -0.8549, 0.7651), (-0.7068, -0.4393, 0.6857), (-1.502, -0.09338, 0.1861), (-1.13, -0.2605, 0.5587), (-0.9541, -0.04685, 0.6587), (-1.146, 0.1434, 0.5548), (0.3951, -0.07792, 0.9666), (-0.1959, -0.2841, 0.9469), (-0.03787, -0.513, 0.9531), (0.6093, -0.01148, 0.8577), (0.8781, 0.01444, 0.7475), (0.2128, 0.5719, 0.7202), (0.909, -0.3672, 0.6419), (0.6489, -0.7336, 0.6098), (1.02, -0.8801, 0.3823), (-1.081, -1.048, -0.2939), (-0.8956, -1.277, 0.02112), (-0.9807, -1.088, 0.243), (-1.331, -0.8678, -0.01217), (1.1, 1.115, -0.2491), (0.9894, 0.765, -0.4678), (0.7436, 1.029, -0.4697)], [], [(4, 30, 29, 6, 15), (7, 21, 20, 9, 14), (26, 27, 28), (12, 8, 2, 10), (34, 35, 36), (15, 6, 22, 21, 7), (27, 26, 46, 45, 11, 13), (3, 12, 10, 0), (1, 5, 12, 3), (13, 11, 18, 17, 49, 48), (9, 42, 41, 38, 40, 32, 11, 45, 44), (2, 28, 27, 13, 10), (5, 53, 52, 8, 12), (52, 51, 7, 14, 8), (1, 4, 15, 5), (3, 16, 4, 1), (50, 49, 17, 19, 35, 34, 16), (47, 48, 49), (17, 18, 19), (32, 33, 24, 36, 35, 19, 18, 11), (20, 21, 22), (6, 29, 31, 37, 36, 24, 23), (26, 28, 25), (8, 14, 25, 28, 2), (29, 30, 31), (16, 34, 37, 31, 30, 4), (20, 22, 6, 23, 43, 42, 9), (34, 36, 37), (10, 13, 48, 47, 0), (38, 39, 40), (32, 40, 39, 33), (41, 42, 43), (33, 39, 38, 41, 43, 23, 24), (44, 45, 46), (14, 9, 44, 46, 26, 25), (47, 49, 50), (0, 47, 50, 16, 3), (51, 52, 53), (5, 15, 7, 51, 53)])
_uv = me_cube.uv_layers.new(name='UVMap')
_uv.uv.foreach_set('vector', [0.5, 0.25, 0.549, 0.25, 0.625, 0.2923, 0.625, 0.375, 0.5, 0.375, 0.5, 0.5, 0.5426, 0.5, 0.625, 0.5516, 0.625, 0.625, 0.5, 0.625, 0.5673, 0.75, 0.5, 0.794, 0.4141, 0.75, 0.25, 0.625, 0.375, 0.625, 0.375, 0.75, 0.25, 0.75, 0.5445, 0.125, 0.625, 0.09715, 0.8471, 0.625, 0.5, 0.375, 0.625, 0.375, 0.625, 0.3752, 0.5426, 0.5, 0.5, 0.5, 0.5, 0.794, 0.5673, 0.75, 0.5797, 0.75, 0.625, 0.7828, 0.625, 0.875, 0.5, 0.875, 0.125, 0.625, 0.25, 0.625, 0.25, 0.75, 0.125, 0.75, 0.125, 0.5, 0.25, 0.5, 0.25, 0.625, 0.125, 0.625, 0.5, 0.875, 0.625, 0.875, 0.625, 0.9404, 0.5923, 0.9578, 0.5486, 0.9778, 0.5, 0.9675, 0.625, 0.625, 0.625, 0.625, 0.6546, 0.6339, 0.6778, 0.6488, 0.7307, 0.7041, 0.75, 0.7378, 0.75, 0.75, 0.6578, 0.75, 0.625, 0.6965, 0.375, 0.75, 0.4141, 0.75, 0.5, 0.794, 0.5, 0.875, 0.375, 0.875, 0.25, 0.5, 0.345, 0.5, 0.375, 0.5313, 0.375, 0.625, 0.25, 0.625, 0.375, 0.5313, 0.4243, 0.5, 0.5, 0.5, 0.5, 0.625, 0.375, 0.625, 0.375, 0.25, 0.5, 0.25, 0.5, 0.375, 0.375, 0.375, 0.375, 0.125, 0.5, 0.125, 0.5, 0.25, 0.375, 0.25, 0.5, 0.03336, 0.5486, 0.3507, 0.5923, 0.6659, 0.625, 0.04581, 0.625, 0.09715, 0.5445, 0.125, 0.5, 0.125, 0.4329, 0.0, 0.5, 0.9675, 0.5486, 0.9778, 0.5923, 0.6659, 0.625, 0.9404, 0.875, 0.7042, 0.75, 0.7378, 0.8018, 0.6504, 0.8314, 0.625, 0.8471, 0.625, 0.875, 0.6528, 0.875, 0.7042, 0.8154, 0.75, 0.75, 0.75, 0.625, 0.5516, 0.5426, 0.5, 0.625, 0.3752, 0.75, 0.5, 0.8327, 0.5, 0.875, 0.5453, 0.875, 0.5971, 0.8471, 0.625, 0.8314, 0.625, 0.75, 0.5205, 0.5673, 0.75, 0.4141, 0.75, 0.5, 0.7083, 0.375, 0.625, 0.5, 0.625, 0.5, 0.7083, 0.4141, 0.75, 0.375, 0.75, 0.8327, 0.5, 0.549, 0.25, 0.625, 0.2047, 0.5, 0.125, 0.5445, 0.125, 0.625, 0.1529, 0.625, 0.2047, 0.549, 0.25, 0.5, 0.25, 0.625, 0.5516, 0.7498, 0.5, 0.75, 0.5, 0.75, 0.5205, 0.707, 0.5615, 0.625, 0.625, 0.625, 0.625, 0.5445, 0.125, 0.8471, 0.625, 0.875, 0.5971, 0.375, 0.875, 0.5, 0.875, 0.5, 0.9675, 0.4329, 1.0, 0.375, 1.0, 0.6778, 0.6488, 0.7443, 0.6629, 0.7307, 0.7041, 0.75, 0.7378, 0.7307, 0.7041, 0.7443, 0.6629, 0.8018, 0.6504, 0.6546, 0.6339, 0.625, 0.625, 0.707, 0.5615, 0.8018, 0.6504, 0.7443, 0.6629, 0.6778, 0.6488, 0.6546, 0.6339, 0.707, 0.5615, 0.75, 0.5205, 0.8314, 0.625, 0.625, 0.6965, 0.6578, 0.75, 0.5797, 0.75, 0.5, 0.625, 0.625, 0.625, 0.625, 0.6965, 0.5797, 0.75, 0.5673, 0.75, 0.5, 0.7083, 0.4329, 0.0, 0.5486, 0.9778, 0.5, 0.03336, 0.375, 0.0, 0.4329, 0.0, 0.5, 0.03336, 0.5, 0.125, 0.375, 0.125, 0.4243, 0.5, 0.375, 0.5313, 0.345, 0.5, 0.375, 0.375, 0.5, 0.375, 0.5, 0.5, 0.4243, 0.5, 0.375, 0.47])
me_cube.use_remesh_fix_poles = True
me_cube.use_remesh_preserve_attributes = False
me_cube.use_mirror_vertex_groups = False
me_cube.update()

# ---- curves / text
cu_beziercurve = bpy.data.curves.new('BezierCurve', 'CURVE')
cu_beziercurve.dimensions = '3D'
_sp = cu_beziercurve.splines.new('BEZIER'); _sp.bezier_points.add(1)
_sp.bezier_points.foreach_set('co', [0.0, 0.0, 7.55e-08, 3.6, 0.5012, 1.963e-07])
_sp.bezier_points.foreach_set('handle_left', [-0.7071, -2.98e-08, 5.986e-08, 2.719, 0.02719, 2.053e-07])
_sp.bezier_points.foreach_set('handle_right', [0.7071, 2.98e-08, 9.113e-08, 4.481, 0.9752, 1.873e-07])
for _p, _l, _r in zip(_sp.bezier_points, ['ALIGNED', 'ALIGNED'], ['ALIGNED', 'ALIGNED']): _p.handle_left_type = _l; _p.handle_right_type = _r
_sp.order_u = 0
_sp.order_v = 0
cu_beziercurve.use_path = True
cu_beziercurve.use_path_clamp = True
cu_beziercurve.fill_mode = 'FULL'

# ---- objects
ob_ground = bpy.data.objects.new('ground', me_plane)
ob_pillar = bpy.data.objects.new('pillar', me_plane_005)
ob_pillar_001 = bpy.data.objects.new('pillar.001', me_plane_003)
ob_pillar_002 = bpy.data.objects.new('pillar.002', me_plane_004)
ob_pillar_003 = bpy.data.objects.new('pillar.003', me_plane_005)
ob_pillar_004 = bpy.data.objects.new('pillar.004', me_plane_006)
ob_ruin = bpy.data.objects.new('Ruin', me_cube_002)
ob_ruin_1 = bpy.data.objects.new('ruin', me_plane_001)
ob_ruin_001 = bpy.data.objects.new('ruin.001', me_cube_003)
ob_ruin_002 = bpy.data.objects.new('ruin.002', me_cube_004)
ob_stairs = bpy.data.objects.new('stairs', me_plane_002)
ob_palm = bpy.data.objects.new('palm', me_cylinder)
ob_leaf = bpy.data.objects.new('Leaf', me_plane_007)
ob_leaf_001 = bpy.data.objects.new('Leaf.001', me_plane_007)
ob_leaf_002 = bpy.data.objects.new('Leaf.002', me_plane_007)
ob_leaf_003 = bpy.data.objects.new('Leaf.003', me_plane_007)
ob_leaf_004 = bpy.data.objects.new('Leaf.004', me_plane_007)
ob_leaf_005 = bpy.data.objects.new('Leaf.005', me_plane_007)
ob_leaf_006 = bpy.data.objects.new('Leaf.006', me_plane_007)
ob_leaf_007 = bpy.data.objects.new('Leaf.007', me_plane_007)
ob_leaf_008 = bpy.data.objects.new('Leaf.008', me_plane_007)
ob_leaf_009 = bpy.data.objects.new('Leaf.009', me_plane_007)
ob_palm_curve = bpy.data.objects.new('palm curve', cu_beziercurve)
ob_rock = bpy.data.objects.new('Rock', me_cube)

# ---- transforms, parenting, visibility, modifiers, constraints
ob_ground.location = (0.0, 0.0, 0.0)
ob_ground.lineart.crease_threshold = 0.0
ob_pillar.location = (-2.885, 0.2969, 2.187)
ob_pillar.rotation_euler = (-1.87, -1.571, 0.0)
ob_pillar.scale = (1.189, 1.189, 1.189)
ob_pillar.lineart.crease_threshold = 0.0
ob_pillar_001.location = (1.74, -0.5062, 1.453)
ob_pillar_001.scale = (1.089, 1.089, 1.089)
ob_pillar_001.lineart.crease_threshold = 0.0
ob_pillar_002.location = (-1.702, -0.854, 1.984)
ob_pillar_002.scale = (1.06, 1.06, 1.06)
ob_pillar_002.lineart.crease_threshold = 0.0
ob_pillar_003.location = (-1.702, 1.119, 1.984)
ob_pillar_003.scale = (1.06, 1.06, 1.06)
ob_pillar_003.lineart.crease_threshold = 0.0
ob_pillar_004.location = (-1.684, -0.8657, 4.093)
ob_pillar_004.scale = (0.8912, 0.8912, 0.8912)
ob_pillar_004.lineart.crease_threshold = 0.0
ob_ruin.location = (1.565, 2.462, 1.139)
ob_ruin.scale = (0.528, 0.528, 1.139)
ob_ruin.lineart.crease_threshold = 0.0
ob_ruin_1.location = (0.0, 0.0, 0.0)
ob_ruin_1.lineart.crease_threshold = 0.0
ob_ruin_001.location = (2.628, 2.457, 0.8757)
ob_ruin_001.scale = (0.4055, 0.4055, 0.875)
ob_ruin_001.lineart.crease_threshold = 0.0
ob_ruin_002.location = (2.556, 1.801, 0.668)
ob_ruin_002.scale = (0.3461, 0.2684, 0.6794)
ob_ruin_002.lineart.crease_threshold = 0.0
ob_stairs.location = (3.0, -0.3939, 0.0)
ob_stairs.lineart.crease_threshold = 0.0
ob_palm.location = (0.0, 0.0, 0.0)
ob_palm.lineart.crease_threshold = 0.0
_m = ob_palm.modifiers.new('Curve', 'CURVE')
_m.object = ob_palm_curve
ob_leaf.parent = ob_palm
ob_leaf.location = (7.55e-08, 0.5012, 3.6)
ob_leaf.rotation_euler = (-0.05567, -0.1848, -0.05969)
ob_leaf.lineart.crease_threshold = 0.0
_m = ob_leaf.modifiers.new('Solidify', 'SOLIDIFY')
ob_leaf_001.parent = ob_palm
ob_leaf_001.location = (7.55e-08, 0.5012, 3.6)
ob_leaf_001.rotation_euler = (-0.1936, 0.1295, 0.7513)
ob_leaf_001.lineart.crease_threshold = 0.0
_m = ob_leaf_001.modifiers.new('Solidify', 'SOLIDIFY')
ob_leaf_002.parent = ob_palm
ob_leaf_002.location = (7.55e-08, 0.5012, 3.6)
ob_leaf_002.rotation_euler = (0.0, -0.0, 2.262)
ob_leaf_002.scale = (0.9355, 0.9355, 0.9355)
ob_leaf_002.lineart.crease_threshold = 0.0
_m = ob_leaf_002.modifiers.new('Solidify', 'SOLIDIFY')
ob_leaf_003.parent = ob_palm
ob_leaf_003.location = (7.55e-08, 0.5012, 3.6)
ob_leaf_003.rotation_euler = (-0.1695, -0.3056, 3.906)
ob_leaf_003.scale = (1.003, 1.003, 1.003)
ob_leaf_003.lineart.crease_threshold = 0.0
_m = ob_leaf_003.modifiers.new('Solidify', 'SOLIDIFY')
ob_leaf_004.parent = ob_palm
ob_leaf_004.location = (7.55e-08, 0.5012, 3.6)
ob_leaf_004.rotation_euler = (0.0, 0.0, 5.066)
ob_leaf_004.scale = (0.9626, 0.9626, 0.9626)
ob_leaf_004.lineart.crease_threshold = 0.0
_m = ob_leaf_004.modifiers.new('Solidify', 'SOLIDIFY')
ob_leaf_005.parent = ob_palm
ob_leaf_005.location = (7.55e-08, 0.5012, 3.6)
ob_leaf_005.rotation_euler = (0.4323, 0.09407, 5.68)
ob_leaf_005.scale = (0.7182, 0.7182, 0.7182)
ob_leaf_005.lineart.crease_threshold = 0.0
_m = ob_leaf_005.modifiers.new('Solidify', 'SOLIDIFY')
ob_leaf_006.parent = ob_palm
ob_leaf_006.location = (7.55e-08, 0.5012, 3.6)
ob_leaf_006.rotation_euler = (0.4947, 0.1301, 6.845)
ob_leaf_006.scale = (0.8346, 0.8346, 0.8346)
ob_leaf_006.lineart.crease_threshold = 0.0
_m = ob_leaf_006.modifiers.new('Solidify', 'SOLIDIFY')
ob_leaf_007.parent = ob_palm
ob_leaf_007.location = (7.55e-08, 0.5012, 3.6)
ob_leaf_007.rotation_euler = (0.3746, 7.451e-09, 7.936)
ob_leaf_007.scale = (0.7804, 0.7804, 0.7804)
ob_leaf_007.lineart.crease_threshold = 0.0
_m = ob_leaf_007.modifiers.new('Solidify', 'SOLIDIFY')
ob_leaf_008.parent = ob_palm
ob_leaf_008.location = (7.55e-08, 0.5012, 3.6)
ob_leaf_008.rotation_euler = (0.5136, 0.03811, 9.416)
ob_leaf_008.scale = (0.7095, 0.7095, 0.7095)
ob_leaf_008.lineart.crease_threshold = 0.0
_m = ob_leaf_008.modifiers.new('Solidify', 'SOLIDIFY')
ob_leaf_009.parent = ob_palm
ob_leaf_009.location = (7.55e-08, 0.5012, 3.6)
ob_leaf_009.rotation_euler = (0.3746, 7.451e-09, 10.59)
ob_leaf_009.scale = (0.6339, 0.6339, 0.6339)
ob_leaf_009.lineart.crease_threshold = 0.0
_m = ob_leaf_009.modifiers.new('Solidify', 'SOLIDIFY')
ob_palm_curve.parent = ob_palm
ob_palm_curve.location = (0.0, 0.0, 0.0)
ob_palm_curve.rotation_euler = (-0.0, -1.571, 0.0)
ob_palm_curve.lineart.crease_threshold = 0.0
ob_rock.location = (0.0, 0.0, 0.0)
ob_rock.lineart.crease_threshold = 0.0

# ---- collection membership
col_collection.objects.link(ob_ground)
col_ruins.objects.link(ob_pillar)
col_ruins.objects.link(ob_pillar_001)
col_ruins.objects.link(ob_pillar_002)
col_ruins.objects.link(ob_pillar_003)
col_ruins.objects.link(ob_pillar_004)
col_ruins.objects.link(ob_ruin)
col_ruins.objects.link(ob_ruin_1)
col_ruins.objects.link(ob_ruin_001)
col_ruins.objects.link(ob_ruin_002)
col_ruins.objects.link(ob_stairs)
col_palms.objects.link(ob_palm)
col_palms.objects.link(ob_leaf)
col_palms.objects.link(ob_leaf_001)
col_palms.objects.link(ob_leaf_002)
col_palms.objects.link(ob_leaf_003)
col_palms.objects.link(ob_leaf_004)
col_palms.objects.link(ob_leaf_005)
col_palms.objects.link(ob_leaf_006)
col_palms.objects.link(ob_leaf_007)
col_palms.objects.link(ob_leaf_008)
col_palms.objects.link(ob_leaf_009)
col_palms.objects.link(ob_palm_curve)
col_rocks.objects.link(ob_rock)

# ---- scene / render settings (as saved in the file)
scene.frame_start = 1; scene.frame_end = 250; scene.frame_set(0)
scene.render.engine = 'BLENDER_EEVEE_NEXT'
scene.cycles.use_denoising = False
scene.cycles.samples = 128
scene.cycles.sampling_pattern = 'TABULATED_SOBOL'
scene.cycles.use_adaptive_sampling = False
scene.cycles.use_light_tree = False
scene.view_settings.view_transform = 'Filmic'
bpy.context.view_layer.update()

# ---- added for rendering (the .blend has no active camera and no usable light): camera, sun
cam_auto = bpy.data.cameras.new('AutoCamera')
cam_auto.lens = 50.0
cam_auto.sensor_width = 36.0
cam_auto.clip_end = 1000.0
ob_auto_camera = bpy.data.objects.new('AutoCamera', cam_auto)
scene.collection.objects.link(ob_auto_camera)
ob_auto_camera.location = (11.777, -14.1324, 11.3381)
ob_auto_camera.rotation_euler = (1.09748, -7.21219e-08, 0.694738)
scene.camera = ob_auto_camera
light_auto_sun = bpy.data.lights.new('AutoSun', 'SUN')
light_auto_sun.energy = 3.0
light_auto_sun.angle = 0.0523599
ob_auto_sun = bpy.data.objects.new('AutoSun', light_auto_sun)
scene.collection.objects.link(ob_auto_sun)
ob_auto_sun.rotation_euler = (0.872665, 0.174533, 0.523599)
bpy.context.view_layer.update()
